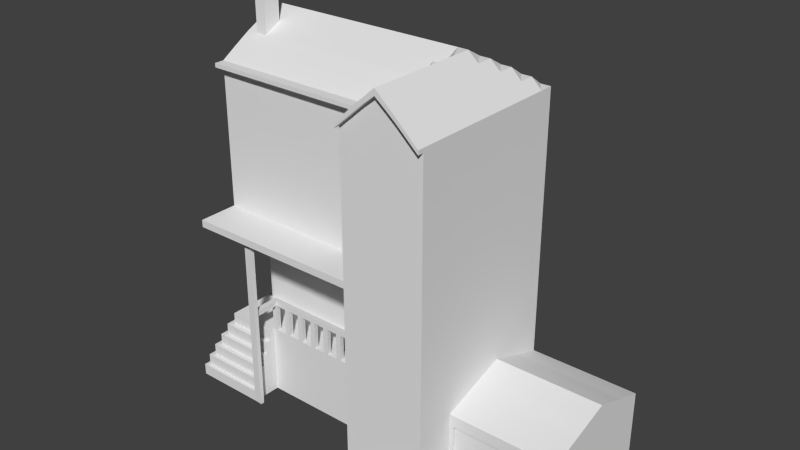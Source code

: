 # Source: HermitageBackup.blend  (saved by Blender 2.69.0; exported with 4.5.12 LTS)
import bpy
from mathutils import Matrix  # noqa: F401  (used for matrix-valued properties, if any)

bpy.ops.wm.read_factory_settings(use_empty=True)
scene = bpy.context.scene
scene.name = 'Scene'

# ---- collections
col_collection_1 = bpy.data.collections.new('Collection 1'); scene.collection.children.link(col_collection_1)

# ---- world
world_world = bpy.data.worlds.new('World'); scene.world = world_world
world_world.color = (0.05088, 0.05088, 0.05088)
world_world.use_sun_shadow = False
world_world.sun_shadow_jitter_overblur = 0.0
world_world.cycles.sampling_method = 'MANUAL'
world_world.cycles.sample_map_resolution = 256

# ---- meshes
me_cube_003 = bpy.data.meshes.new('Cube.003')
me_cube_003.from_pydata([(-8.016, -7.933, -1.0), (-8.016, 16.43, -1.0), (25.1, 16.43, -1.0), (25.1, -7.933, -1.0), (-8.016, 16.43, 3.321), (25.1, 16.43, 3.321), (25.1, -7.933, 3.321), (-8.016, -7.933, 12.15), (-8.016, 16.43, 12.15), (25.1, 16.43, 12.15), (25.1, -7.933, 12.15), (-8.016, -7.933, 33.16), (-8.016, 16.43, 33.16), (25.1, 16.43, 33.16), (25.1, -7.933, 33.16), (-8.016, -7.933, 57.14), (-8.016, 16.43, 57.14), (25.1, 16.43, 57.14), (25.1, -7.933, 57.14), (40.8, 16.43, -1.0), (40.8, -7.933, -1.0), (40.8, 16.43, 3.321), (40.8, -7.933, 3.321), (40.8, 16.43, 12.15), (40.8, -7.933, 12.15), (40.8, 16.43, 33.16), (40.8, -7.933, 33.16), (40.8, 16.43, 57.14), (40.8, -7.933, 57.14), (61.09, 16.43, -1.0), (61.09, -7.933, -1.0), (61.09, 16.43, 3.321), (61.09, -7.933, 3.321), (61.09, 16.43, 12.15), (61.09, -7.933, 12.15), (25.1, -7.933, 7.735), (25.1, 16.43, 7.735), (-8.016, 16.43, 7.735), (40.8, -7.933, 7.735), (40.8, 16.43, 7.735), (61.09, -7.933, 7.735), (61.09, 16.43, 7.735), (25.1, -7.933, 9.942), (25.1, 16.43, 9.942), (-8.016, 16.43, 9.942), (40.8, -7.933, 9.942), (40.8, 16.43, 9.942), (61.09, -7.933, 9.942), (61.09, 16.43, 9.942), (25.1, -7.933, 5.528), (25.1, 16.43, 5.528), (-8.016, 16.43, 5.528), (40.8, -7.933, 5.528), (40.8, 16.43, 5.528), (61.09, -7.933, 5.528), (61.09, 16.43, 5.528), (-8.016, 16.43, 1.161), (25.1, 16.43, 1.161), (25.1, -7.933, 1.161), (40.8, 16.43, 1.161), (40.8, -7.933, 1.161), (61.09, 16.43, 1.161), (61.09, -7.933, 1.161), (-8.016, 6.834, 3.321), (-8.016, 3.317, -1.0), (25.1, 4.978, -1.0), (-8.016, 6.789, 12.15), (-8.016, 4.978, 33.16), (-8.016, 4.978, 57.14), (40.8, 4.978, -1.0), (40.8, 4.978, 16.22), (40.8, 4.978, 33.16), (40.8, 4.978, 57.14), (61.09, 4.978, 3.321), (61.09, 4.978, -1.0), (61.09, 4.978, 16.22), (-8.016, 6.834, 7.735), (61.09, 4.978, 7.735), (-8.016, 6.834, 9.942), (61.09, 4.978, 9.942), (-8.016, 6.834, 5.528), (61.09, 4.978, 5.528), (-8.016, 6.834, 1.161), (61.09, 4.978, 1.161), (-8.016, -1.923, -1.0), (40.8, -1.923, 14.04), (40.8, -1.923, 33.16), (40.8, -1.923, 57.14), (61.09, -1.923, 3.321), (61.09, -1.923, 14.04), (61.09, -1.923, 7.735), (61.09, -1.923, 9.942), (61.09, -1.923, 5.528), (25.1, -1.923, -1.0), (-8.016, -1.923, 12.15), (-8.016, -1.923, 33.16), (-8.016, -1.923, 57.14), (40.8, -1.923, -1.0), (61.09, -1.923, -1.0), (61.09, -1.923, 1.161), (-8.016, 11.01, 3.321), (25.1, 11.01, -1.0), (-8.016, 11.01, 12.15), (-8.016, 11.01, 33.16), (-8.016, 11.01, 57.14), (40.8, 11.01, -1.0), (61.09, 11.01, -1.0), (-8.016, 11.01, 7.735), (-8.016, 11.01, 9.942), (-8.016, 11.01, 5.528), (61.09, 11.01, 1.161), (-8.016, 11.01, -1.0), (40.8, 11.01, 14.04), (40.8, 11.01, 33.16), (40.8, 11.01, 57.14), (61.09, 11.01, 3.321), (61.09, 11.01, 14.04), (61.09, 11.01, 7.735), (61.09, 11.01, 9.942), (61.09, 11.01, 5.528), (-8.016, 11.01, 1.161), (-8.016, -5.025, -1.0), (40.8, -5.025, 13.08), (40.8, -5.025, 33.16), (40.8, -5.025, 57.14), (61.09, -5.025, 3.321), (61.09, -5.025, 13.08), (61.09, -5.025, 7.735), (61.09, -5.025, 9.942), (61.09, -5.025, 5.528), (25.1, -5.025, -1.0), (-8.016, -5.025, 12.15), (-8.016, -5.025, 33.16), (-8.016, -5.025, 57.14), (40.8, -5.025, -1.0), (61.09, -5.025, -1.0), (61.09, -5.025, 1.161), (-8.016, 1.388, -1.0), (40.8, 1.388, 15.13), (40.8, 1.388, 33.16), (40.8, 1.388, 57.14), (61.09, 1.388, 3.321), (61.09, 1.388, 15.13), (61.09, 1.388, 7.735), (61.09, 1.388, 9.942), (61.09, 1.388, 5.528), (25.1, 1.388, -1.0), (-8.016, 1.388, 12.15), (-8.016, 1.388, 33.16), (-8.016, 1.388, 57.14), (40.8, 1.388, -1.0), (61.09, 1.388, -1.0), (61.09, 1.388, 1.161), (-8.016, 8.078, 3.321), (25.1, 8.078, -1.0), (-8.016, 8.078, 12.15), (-8.016, 8.078, 33.16), (-8.016, 8.078, 57.14), (40.8, 8.078, -1.0), (61.09, 8.078, -1.0), (-8.016, 8.078, 7.735), (-8.016, 8.078, 9.942), (-8.016, 8.078, 5.528), (61.09, 8.078, 1.161), (-8.016, 8.078, -1.0), (40.8, 8.078, 15.13), (40.8, 8.078, 33.16), (40.8, 8.078, 57.14), (61.09, 8.078, 3.321), (61.09, 8.078, 15.13), (61.09, 8.078, 7.735), (61.09, 8.078, 9.942), (61.09, 8.078, 5.528), (-8.016, 8.078, 1.161), (-8.016, 13.83, 3.321), (25.1, 13.83, -1.0), (-8.016, 13.83, 12.15), (-8.016, 13.83, 33.16), (-8.016, 13.83, 57.14), (40.8, 13.83, -1.0), (61.09, 13.83, -1.0), (-8.016, 13.83, 7.735), (-8.016, 13.83, 9.942), (-8.016, 13.83, 5.528), (61.09, 13.83, 1.161), (-8.016, 13.83, -1.0), (40.8, 13.83, 13.08), (40.8, 13.83, 33.16), (40.8, 13.83, 57.14), (61.09, 13.83, 3.321), (61.09, 13.83, 13.08), (61.09, 13.83, 7.735), (61.09, 13.83, 9.942), (61.09, 13.83, 5.528), (-8.016, 13.83, 1.161), (8.774, 16.43, 3.321), (8.774, 16.43, -1.0), (8.774, -7.933, 3.321), (8.774, -7.933, -1.0), (8.774, 16.43, 12.15), (8.774, -7.933, 12.15), (8.774, 16.43, 33.16), (8.774, -7.933, 33.16), (8.774, 16.43, 57.14), (8.774, -7.933, 57.14), (8.774, -7.933, 7.735), (8.774, 16.43, 7.735), (8.774, -7.933, 9.942), (8.774, 16.43, 9.942), (8.774, -7.933, 5.528), (8.774, 16.43, 5.528), (8.774, 16.43, 1.161), (8.774, -7.933, 1.161), (8.774, 4.978, -1.0), (8.774, -1.923, -1.0), (8.774, 11.01, -1.0), (8.774, -5.025, -1.0), (8.774, 1.388, -1.0), (8.774, 8.078, -1.0), (8.774, 13.83, -1.0), (0.3789, 16.43, -1.0), (0.3789, -7.933, 3.321), (0.3789, -7.933, 12.15), (0.3789, -7.933, 33.16), (0.3789, -7.933, 57.14), (0.3789, -7.933, 7.735), (0.3789, -7.933, 9.942), (0.3789, -7.933, 5.528), (0.3789, 16.43, 1.161), (0.3789, 16.43, 3.321), (0.3789, -7.933, -1.0), (0.3789, 16.43, 12.15), (0.3789, 16.43, 33.16), (0.3789, 16.43, 57.14), (0.3789, 16.43, 7.735), (0.3789, 16.43, 9.942), (0.3789, 16.43, 5.528), (0.3789, -7.933, 1.161), (0.3789, 4.978, -1.0), (0.3789, -1.923, -1.0), (0.3789, 11.01, -1.0), (0.3789, -5.025, -1.0), (0.3789, 1.388, -1.0), (0.3789, 8.078, -1.0), (0.3789, 13.83, -1.0), (-3.818, 16.43, -1.0), (-3.818, -7.933, 12.15), (-3.818, -7.933, 33.16), (-3.818, -7.933, 57.14), (-3.818, 16.43, 1.161), (-3.818, 16.43, 3.321), (-3.818, -7.933, -1.0), (-3.818, 16.43, 12.15), (-3.818, 16.43, 33.16), (-3.818, 16.43, 57.14), (-3.818, 16.43, 7.735), (-3.818, 16.43, 9.942), (-3.818, 16.43, 5.528), (-3.818, 4.978, -1.0), (-3.818, -1.923, -1.0), (-3.818, 11.01, -1.0), (-3.818, -5.025, -1.0), (-3.818, 1.388, -1.0), (-3.818, 8.078, -1.0), (-3.818, 13.83, -1.0), (-5.917, 16.43, -1.0), (-5.917, -7.933, 12.15), (-5.917, -7.933, 33.16), (-5.917, -7.933, 57.14), (-5.917, 16.43, 1.161), (-5.917, 16.43, 3.321), (-5.917, -7.933, -1.0), (-5.917, 16.43, 12.15), (-5.917, 16.43, 33.16), (-5.917, 16.43, 57.14), (-5.917, 16.43, 7.735), (-5.917, 16.43, 9.942), (-5.917, 16.43, 5.528), (-5.917, 4.978, -1.0), (-5.917, -1.923, -1.0), (-5.917, 11.01, -1.0), (-5.917, -5.025, -1.0), (-5.917, 1.388, -1.0), (-5.917, 8.078, -1.0), (-5.917, 13.83, -1.0), (-1.72, 16.43, -1.0), (-1.72, -7.933, 12.15), (-1.72, -7.933, 33.16), (-1.72, -7.933, 57.14), (-1.72, 16.43, 1.161), (-1.72, 16.43, 3.321), (-1.72, -7.933, -1.0), (-1.72, 16.43, 12.15), (-1.72, 16.43, 33.16), (-1.72, 16.43, 57.14), (-1.72, 16.43, 7.735), (-1.72, 16.43, 9.942), (-1.72, 16.43, 5.528), (-1.72, 4.978, -1.0), (-1.72, -1.923, -1.0), (-1.72, 11.01, -1.0), (-1.72, -5.025, -1.0), (-1.72, 1.388, -1.0), (-1.72, 8.078, -1.0), (-1.72, 13.83, -1.0), (-9.094, -9.011, -1.0), (0.297, -10.92, 5.528), (-9.094, -9.011, 12.15), (0.2662, -10.92, 7.735), (-9.094, -9.011, 9.942), (0.297, -10.92, 3.321), (-11.0, -1.597, 5.528), (-8.097, 0.0311, 3.321), (-8.097, 0.0311, -1.0), (-8.107, -0.0299, 12.15), (-8.097, 0.0311, 7.735), (-8.097, 0.0311, 9.942), (-8.097, 0.0311, 5.528), (-8.097, 0.0311, 1.161), (-9.094, -3.002, -1.0), (-11.0, -1.597, 7.735), (-12.79, -3.382, 3.321), (-9.094, -3.002, 12.15), (-12.79, -3.382, 1.161), (-9.094, -3.002, 9.942), (-11.0, -1.597, -1.0), (-9.094, -6.103, -1.0), (-11.0, -8.01, 5.528), (-11.0, -8.01, 7.735), (-9.094, -6.103, 12.15), (-12.79, -3.382, -1.0), (-9.094, -6.103, 9.942), (-12.79, -9.795, 3.321), (-9.094, 0.3099, -1.0), (-11.0, -8.01, -1.0), (-11.0, -4.909, 5.528), (-9.094, 0.3099, 12.15), (-11.0, -4.909, 7.735), (-9.094, 0.3099, 9.942), (-12.79, -9.795, 1.161), (0.3494, -9.011, 3.321), (0.3494, -9.011, 12.15), (0.3494, -9.011, 7.735), (0.3494, -9.011, 9.942), (0.3494, -9.011, 5.528), (0.3494, -9.011, -1.0), (0.3494, -9.011, 1.161), (-12.79, -9.795, -1.0), (-4.897, -9.011, 12.15), (-11.0, -4.909, -1.0), (-4.897, -9.011, 9.942), (-11.0, 0.03579, 1.161), (-4.897, -9.011, -1.0), (-11.0, 0.03579, 5.528), (-11.0, 0.03579, 7.735), (-6.996, -9.011, 12.15), (-11.0, 0.03579, -1.0), (-6.996, -9.011, 9.942), (-11.0, 0.03579, 3.321), (-6.996, -9.011, -1.0), (-12.79, -6.694, 3.321), (-11.0, -10.92, 5.528), (-2.798, -9.011, 12.15), (-11.0, -10.92, 7.735), (-2.798, -9.011, 9.942), (-12.79, -6.694, 1.161), (-2.798, -9.011, -1.0), (-11.0, -10.92, -1.0), (-10.09, -10.01, -1.0), (-11.94, -11.86, 3.321), (-10.09, -10.01, 7.735), (-10.09, -10.01, 9.942), (-11.94, -11.86, 5.528), (-13.5, 0.004699, 1.161), (-10.09, 0.04772, 3.321), (-10.09, 0.04772, -1.0), (-10.09, 0.04772, 7.735), (-10.09, 0.04772, 9.942), (-10.09, 0.04772, 5.528), (-10.09, 0.04772, 1.161), (-10.09, -3.999, -1.0), (-11.94, 0.02096, 3.321), (-11.94, 0.02096, -1.0), (-10.09, -3.999, 7.735), (-10.09, -3.999, 9.942), (-11.94, 0.02096, 5.528), (-10.09, -7.1, -1.0), (-11.94, 0.02096, 1.161), (-11.94, -5.85, -1.0), (-10.09, -7.1, 7.735), (-10.09, -7.1, 9.942), (-13.5, -7.411, -1.0), (-10.09, -0.6869, -1.0), (-11.94, -5.85, 3.321), (-11.94, -5.85, 5.528), (-10.09, -0.6869, 7.735), (-10.09, -0.6869, 9.942), (-11.94, -8.951, -1.0), (0.3314, -10.01, 3.321), (0.3314, -10.01, 7.735), (0.3314, -10.01, 9.942), (0.3314, -10.01, 5.528), (0.3314, -10.01, -1.0), (0.3314, -10.01, 1.161), (-13.5, -7.411, 1.161), (-5.894, -10.01, 7.735), (-5.894, -10.01, 9.942), (-11.94, -8.951, 3.321), (-5.894, -10.01, -1.0), (-11.94, -8.951, 5.528), (-11.94, -2.538, -1.0), (-7.992, -10.01, 7.735), (-7.992, -10.01, 9.942), (-13.5, -10.51, -1.0), (-7.992, -10.01, -1.0), (-11.94, -2.538, 3.321), (-11.94, -2.538, 5.528), (-3.795, -10.01, 7.735), (-3.795, -10.01, 9.942), (0.2771, -11.86, 3.321), (-3.795, -10.01, -1.0), (0.1885, -11.86, 5.528), (0.297, -10.92, -1.0), (0.297, -10.92, 1.161), (-12.79, -6.694, -1.0), (-6.804, -10.92, 7.735), (-6.804, -10.92, 5.528), (-6.804, -10.92, -1.0), (-12.79, 0.01542, 1.161), (-12.79, 0.01542, -1.0), (-8.903, -10.92, 7.735), (-8.903, -10.92, 5.528), (-8.903, -10.92, -1.0), (-12.79, 0.01542, 3.321), (-12.79, -12.7, 1.161), (-4.705, -10.92, 7.735), (-4.705, -10.92, 5.528), (-4.705, -10.92, -1.0), (-12.79, -12.7, 3.321), (-11.94, -11.86, -1.0), (0.2771, -11.86, -1.0), (0.2771, -11.86, 1.161), (-7.745, -11.86, 3.321), (-7.745, -11.86, 5.528), (-7.745, -11.86, -1.0), (-13.5, -10.51, 1.161), (-9.843, -11.86, 3.321), (-9.843, -11.86, 5.528), (-9.843, -11.86, -1.0), (-13.5, -4.099, -1.0), (-5.646, -11.86, 3.321), (-5.646, -11.86, 5.528), (-5.646, -11.86, -1.0), (-13.5, -4.099, 1.161), (0.2773, -12.7, 3.321), (-12.79, -12.7, -1.0), (0.2373, -12.7, -1.0), (0.2773, -12.7, 1.161), (-8.589, -12.7, 3.321), (-8.589, -12.7, -1.0), (-8.589, -12.7, 1.161), (-10.69, -12.7, 3.321), (-10.69, -12.7, -1.0), (-10.69, -12.7, 1.161), (-6.49, -12.7, 3.321), (-6.49, -12.7, -1.0), (-6.49, -12.7, 1.161), (-13.5, 0.004699, -1.0), (-13.5, -13.42, 1.161), (-13.5, -13.42, -1.0), (0.2326, -13.42, -0.9997), (0.1927, -13.42, 1.161), (-9.306, -13.42, -1.0), (-9.306, -13.42, 1.161), (-11.4, -13.42, -1.0), (-11.4, -13.42, 1.161), (-7.207, -13.42, -1.0), (-7.207, -13.42, 1.161), (0.3789, -4.944, 12.15), (8.774, -4.939, 12.15), (8.774, -2.231, 12.15), (0.3789, -2.033, 12.15), (25.1, -1.736, 33.16), (25.1, -0.0909, 12.15), (25.1, -0.0909, 33.16), (8.774, -0.0909, 12.15), (8.774, -0.0909, 33.16), (0.3789, -0.0909, 12.15), (0.3789, -0.0909, 33.16), (-3.818, -0.0909, 12.15), (-3.818, -0.0909, 33.16), (-8.116, -0.0909, 33.16), (-1.72, -0.0909, 12.15), (-1.72, -0.0909, 33.16), (-8.016, -7.933, 61.44), (-8.016, 16.43, 61.44), (25.1, 16.43, 61.44), (25.1, -7.933, 61.44), (40.8, 16.43, 61.44), (40.8, -7.933, 61.44), (-8.016, 4.978, 68.63), (25.1, 4.978, 68.63), (40.8, 4.978, 61.44), (25.1, -1.923, 65.16), (40.8, -1.923, 61.44), (-8.016, -1.923, 65.16), (-8.016, 11.01, 65.16), (25.1, 11.01, 65.16), (40.8, 11.01, 61.44), (25.1, -5.025, 63.29), (40.8, -5.025, 61.44), (-8.016, -5.025, 63.29), (25.1, 1.388, 66.87), (40.8, 1.388, 61.44), (-8.016, 1.388, 66.87), (-8.016, 8.078, 66.87), (25.1, 8.078, 66.87), (40.8, 8.078, 61.44), (-8.016, 13.83, 63.29), (25.1, 13.83, 63.29), (40.8, 13.83, 61.44), (8.774, 16.43, 61.44), (8.774, -7.933, 61.44), (8.774, 4.978, 68.63), (8.774, -1.923, 65.16), (8.774, 11.01, 65.16), (8.774, -5.025, 63.29), (8.774, 1.388, 66.87), (8.774, 8.078, 66.87), (8.774, 13.83, 63.29), (0.3789, -7.933, 61.44), (0.3789, 4.978, 68.63), (0.3789, -1.923, 65.16), (0.3789, 11.01, 65.16), (0.3789, -5.025, 63.29), (0.3789, 1.388, 66.87), (0.3789, 8.078, 66.87), (0.3789, 13.83, 63.29), (0.3789, 16.43, 61.44), (-3.818, -7.933, 61.44), (-3.818, 4.978, 68.63), (-3.818, -1.923, 65.16), (-3.818, 11.01, 65.16), (-3.818, -5.025, 63.29), (-3.818, 1.388, 66.87), (-3.818, 8.078, 66.87), (-3.818, 13.83, 63.29), (-3.818, 16.43, 61.44), (-5.917, -7.933, 61.44), (-5.917, 4.978, 68.63), (-5.917, -1.923, 65.16), (-5.917, 11.01, 65.16), (-5.917, -5.025, 63.29), (-5.917, 1.388, 66.87), (-5.917, 8.078, 66.87), (-5.917, 13.83, 63.29), (-5.917, 16.43, 61.44), (-1.72, -7.933, 61.44), (-1.72, 4.978, 68.63), (-1.72, -1.923, 65.16), (-1.72, 11.01, 65.16), (-1.72, -5.025, 63.29), (-1.72, 1.388, 66.87), (-1.72, 8.078, 66.87), (-1.72, 13.83, 63.29), (-1.72, 16.43, 61.44), (25.1, -15.48, -1.0), (25.1, -15.48, 3.321), (25.1, -15.48, 12.15), (25.1, -15.48, 33.16), (25.1, -15.48, 57.14), (40.8, -15.48, -1.0), (40.8, -15.48, 3.321), (40.8, -15.48, 12.15), (40.8, -15.48, 33.16), (40.8, -15.48, 57.14), (25.1, -15.48, 7.735), (40.8, -15.48, 7.735), (25.1, -15.48, 9.942), (40.8, -15.48, 9.942), (25.1, -15.48, 5.528), (40.8, -15.48, 5.528), (25.1, -15.48, 1.161), (40.8, -15.48, 1.161), (25.1, -15.48, 61.44), (40.8, -15.48, 61.44), (32.95, 16.43, 57.14), (32.95, 16.43, 33.16), (32.95, 16.43, 12.15), (32.95, 16.43, 3.321), (32.95, -7.933, -1.0), (32.95, 16.43, -1.0), (32.95, 16.43, 7.735), (32.95, 16.43, 9.942), (32.95, 16.43, 5.528), (32.95, 16.43, 1.161), (32.95, 4.978, -1.0), (32.95, -1.923, -1.0), (32.95, 11.01, -1.0), (32.95, -5.025, -1.0), (32.95, 1.388, -1.0), (32.95, 8.078, -1.0), (32.95, 13.83, -1.0), (32.95, -7.933, 68.63), (32.95, 16.43, 61.44), (32.95, 4.978, 68.63), (32.95, -1.923, 68.63), (32.95, 11.01, 65.16), (32.95, -5.025, 68.63), (32.95, 1.388, 68.63), (32.95, 8.078, 66.87), (32.95, 13.83, 63.29), (32.95, -15.48, 57.14), (32.95, -15.48, 33.16), (32.95, -15.48, 12.15), (32.95, -15.48, 3.321), (32.95, -15.48, -1.0), (32.95, -15.48, 7.735), (32.95, -15.48, 9.942), (32.95, -15.48, 5.528), (32.95, -15.48, 1.161), (32.95, -15.48, 68.63), (29.02, 16.43, 33.16), (29.02, 16.43, 12.15), (29.02, 16.43, 3.321), (29.02, -7.933, -1.0), (29.02, -7.933, 65.16), (29.02, -15.48, 57.14), (29.02, -15.48, -1.0), (29.02, -15.48, 65.16), (29.02, 16.43, 57.14), (29.02, 16.43, -1.0), (29.02, 16.43, 7.735), (29.02, 16.43, 9.942), (29.02, 16.43, 5.528), (29.02, 16.43, 1.161), (29.02, 4.978, -1.0), (29.02, -1.923, -1.0), (29.02, 11.01, -1.0), (29.02, -5.025, -1.0), (29.02, 1.388, -1.0), (29.02, 8.078, -1.0), (29.02, 13.83, -1.0), (29.02, 16.43, 61.44), (29.02, 4.978, 68.63), (29.02, -1.923, 65.16), (29.02, 11.01, 65.16), (29.02, -5.025, 65.16), (29.02, 1.388, 66.87), (29.02, 8.078, 66.87), (29.02, 13.83, 63.29), (29.02, -15.48, 33.16), (29.02, -15.48, 12.15), (29.02, -15.48, 3.321), (29.02, -15.48, 7.735), (29.02, -15.48, 9.942), (29.02, -15.48, 5.528), (29.02, -15.48, 1.161), (36.87, 16.43, 57.14), (36.87, 16.43, -1.0), (36.87, 16.43, 7.735), (36.87, 16.43, 9.942), (36.87, 16.43, 5.528), (36.87, 16.43, 1.161), (36.87, 4.978, -1.0), (36.87, -1.923, -1.0), (36.87, 11.01, -1.0), (36.87, -5.025, -1.0), (36.87, 1.388, -1.0), (36.87, 8.078, -1.0), (36.87, 13.83, -1.0), (36.87, 16.43, 61.44), (36.87, 4.978, 65.16), (36.87, -1.923, 65.16), (36.87, 11.01, 65.16), (36.87, -5.025, 65.16), (36.87, 1.388, 65.16), (36.87, 8.078, 65.16), (36.87, 13.83, 63.29), (36.87, -15.48, 33.16), (36.87, -15.48, 12.15), (36.87, -15.48, 3.321), (36.87, -15.48, 7.735), (36.87, -15.48, 9.942), (36.87, -15.48, 5.528), (36.87, -15.48, 1.161), (36.87, 16.43, 33.16), (36.87, 16.43, 12.15), (36.87, 16.43, 3.321), (36.87, -7.933, -1.0), (36.87, -7.933, 65.16), (36.87, -15.48, 57.14), (36.87, -15.48, -1.0), (36.87, -15.48, 65.16), (27.06, 16.43, 33.16), (27.06, 16.43, 12.15), (27.06, 16.43, 3.321), (27.06, -7.933, -1.0), (27.06, -7.933, 63.29), (27.06, -15.48, 57.14), (27.06, -15.48, -1.0), (27.06, -15.48, 63.29), (27.06, 16.43, 57.14), (27.06, 16.43, -1.0), (27.06, 16.43, 7.735), (27.06, 16.43, 9.942), (27.06, 16.43, 5.528), (27.06, 16.43, 1.161), (27.06, 4.978, -1.0), (27.06, -1.923, -1.0), (27.06, 11.01, -1.0), (27.06, -5.025, -1.0), (27.06, 1.388, -1.0), (27.06, 8.078, -1.0), (27.06, 13.83, -1.0), (27.06, 16.43, 61.44), (27.06, 4.978, 68.63), (27.06, -1.923, 65.16), (27.06, 11.01, 65.16), (27.06, -5.025, 63.29), (27.06, 1.388, 66.87), (27.06, 8.078, 66.87), (27.06, 13.83, 63.29), (27.06, -15.48, 33.16), (27.06, -15.48, 12.15), (27.06, -15.48, 3.321), (27.06, -15.48, 7.735), (27.06, -15.48, 9.942), (27.06, -15.48, 5.528), (27.06, -15.48, 1.161), (30.98, 16.43, 33.16), (30.98, 16.43, 12.15), (30.98, 16.43, 3.321), (30.98, -7.933, -1.0), (30.98, -7.933, 66.87), (30.98, -15.48, 57.14), (30.98, -15.48, -1.0), (30.98, -15.48, 66.87), (30.98, 16.43, 57.14), (30.98, 16.43, -1.0), (30.98, 16.43, 7.735), (30.98, 16.43, 9.942), (30.98, 16.43, 5.528), (30.98, 16.43, 1.161), (30.98, 4.978, -1.0), (30.98, -1.923, -1.0), (30.98, 11.01, -1.0), (30.98, -5.025, -1.0), (30.98, 1.388, -1.0), (30.98, 8.078, -1.0), (30.98, 13.83, -1.0), (30.98, 16.43, 61.44), (30.98, 4.978, 68.63), (30.98, -1.923, 66.87), (30.98, 11.01, 65.16), (30.98, -5.025, 66.87), (30.98, 1.388, 66.87), (30.98, 8.078, 66.87), (30.98, 13.83, 63.29), (30.98, -15.48, 33.16), (30.98, -15.48, 12.15), (30.98, -15.48, 3.321), (30.98, -15.48, 7.735), (30.98, -15.48, 9.942), (30.98, -15.48, 5.528), (30.98, -15.48, 1.161), (34.91, 16.43, 57.14), (34.91, 16.43, -1.0), (34.91, 16.43, 7.735), (34.91, 16.43, 9.942), (34.91, 16.43, 5.528), (34.91, 16.43, 1.161), (34.91, 4.978, -1.0), (34.91, -1.923, -1.0), (34.91, 11.01, -1.0), (34.91, -5.025, -1.0), (34.91, 1.388, -1.0), (34.91, 8.078, -1.0), (34.91, 13.83, -1.0), (34.91, 16.43, 61.44), (34.91, 4.978, 66.87), (34.91, -1.923, 66.87), (34.91, 11.01, 65.16), (34.91, -5.025, 66.87), (34.91, 1.388, 66.87), (34.91, 8.078, 66.87), (34.91, 13.83, 63.29), (34.91, -15.48, 33.16), (34.91, -15.48, 12.15), (34.91, -15.48, 3.321), (34.91, -15.48, 7.735), (34.91, -15.48, 9.942), (34.91, -15.48, 5.528), (34.91, -15.48, 1.161), (34.91, 16.43, 33.16), (34.91, 16.43, 12.15), (34.91, 16.43, 3.321), (34.91, -7.933, -1.0), (34.91, -7.933, 66.87), (34.91, -15.48, 57.14), (34.91, -15.48, -1.0), (34.91, -15.48, 66.87), (38.83, 16.43, 57.14), (38.83, 16.43, -1.0), (38.83, 16.43, 7.735), (38.83, 16.43, 9.942), (38.83, 16.43, 5.528), (38.83, 16.43, 1.161), (38.83, 4.978, -1.0), (38.83, -1.923, -1.0), (38.83, 11.01, -1.0), (38.83, -5.025, -1.0), (38.83, 1.388, -1.0), (38.83, 8.078, -1.0), (38.83, 13.83, -1.0), (38.83, 16.43, 61.44), (38.83, 4.978, 63.29), (38.83, -1.923, 63.29), (38.83, 11.01, 63.29), (38.83, -5.025, 63.29), (38.83, 1.388, 63.29), (38.83, 8.078, 63.29), (38.83, 13.83, 63.29), (38.83, -15.48, 33.16), (38.83, -15.48, 12.15), (38.83, -15.48, 3.321), (38.83, -15.48, 7.735), (38.83, -15.48, 9.942), (38.83, -15.48, 5.528), (38.83, -15.48, 1.161), (38.83, 16.43, 33.16), (38.83, 16.43, 12.15), (38.83, 16.43, 3.321), (38.83, -7.933, -1.0), (38.83, -7.933, 63.29), (38.83, -15.48, 57.14), (38.83, -15.48, -1.0), (38.83, -15.48, 63.29), (-8.016, -7.933, 34.52), (25.1, -7.933, 34.52), (25.1, 16.43, 34.52), (-8.016, 16.43, 34.52), (40.8, -7.933, 34.52), (40.8, 16.43, 34.52), (-8.016, 4.978, 34.52), (40.8, 4.978, 34.52), (-8.016, -1.923, 34.52), (40.8, -1.923, 34.52), (40.8, 11.01, 34.52), (-8.016, 11.01, 34.52), (-8.016, -5.025, 34.52), (40.8, -5.025, 34.52), (40.8, 1.388, 34.52), (-8.016, 1.388, 34.52), (-8.016, 8.078, 34.52), (40.8, 8.078, 34.52), (40.8, 13.83, 34.52), (-8.016, 13.83, 34.52), (8.774, -7.933, 34.52), (8.774, 16.43, 34.52), (0.3789, 16.43, 34.52), (0.3789, -7.933, 34.52), (-3.818, 16.43, 34.52), (-3.818, -7.933, 34.52), (-5.917, 16.43, 34.52), (-5.917, -7.933, 34.52), (-1.72, -7.933, 34.52), (-1.72, 16.43, 34.52), (25.1, -15.48, 34.52), (40.8, -15.48, 34.52), (32.95, 16.43, 34.52), (32.95, -15.48, 34.52), (29.02, 16.43, 34.52), (29.02, -15.48, 34.52), (36.87, 16.43, 34.52), (36.87, -15.48, 34.52), (27.06, 16.43, 34.52), (27.06, -15.48, 34.52), (30.98, 16.43, 34.52), (30.98, -15.48, 34.52), (34.91, 16.43, 34.52), (34.91, -15.48, 34.52), (38.83, 16.43, 34.52), (38.83, -15.48, 34.52), (-8.016, -15.44, 33.16), (25.1, -15.44, 33.16), (8.774, -15.44, 33.16), (0.3789, -15.44, 33.16), (-3.818, -15.44, 33.16), (-5.917, -15.44, 33.16), (-1.72, -15.44, 33.16), (-8.016, -15.44, 34.52), (25.1, -15.44, 34.52), (8.774, -15.44, 34.52), (0.3789, -15.44, 34.52), (-3.818, -15.44, 34.52), (-5.917, -15.44, 34.52), (-1.72, -15.44, 34.52), (1.777, -12.8, -1.0), (1.817, -12.8, 1.161), (1.772, -13.52, -0.9997), (1.733, -13.52, 1.161), (0.2773, -12.7, 33.66), (0.1927, -13.42, 33.66), (1.817, -12.8, 33.66), (1.733, -13.52, 33.66), (34.91, -15.48, 65.88), (34.91, -15.48, 65.88), (29.02, -15.48, 64.1), (29.02, -15.48, 64.1), (38.83, -15.48, 62.46), (32.95, -15.48, 67.43), (32.95, -15.48, 67.43), (27.06, -15.48, 62.35), (27.06, -15.48, 62.35), (36.87, -15.48, 64.25), (36.87, -15.48, 64.25), (40.8, -15.48, 60.66), (25.1, -15.48, 60.61), (30.98, -15.48, 65.84), (30.98, -15.48, 65.84), (25.1, -16.64, 61.44), (40.8, -16.64, 61.44), (32.95, -16.64, 68.63), (29.02, -16.64, 65.16), (36.87, -16.64, 65.16), (27.06, -16.64, 63.29), (30.98, -16.64, 66.87), (34.91, -16.64, 66.87), (38.83, -16.64, 63.29), (34.91, -16.64, 65.88), (34.91, -16.64, 65.88), (29.02, -16.64, 64.1), (29.02, -16.64, 64.1), (38.83, -16.64, 62.46), (32.95, -16.64, 67.43), (32.95, -16.64, 67.43), (27.06, -16.64, 62.35), (27.06, -16.64, 62.35), (36.87, -16.64, 64.25), (36.87, -16.64, 64.25), (40.8, -16.64, 60.66), (25.1, -16.64, 60.61), (30.98, -16.64, 65.84), (30.98, -16.64, 65.84), (-3.818, -7.933, 60.69), (-8.016, -7.933, 60.69), (-5.917, -7.933, 60.69), (0.3789, -7.933, 60.69), (-1.72, -7.933, 60.69), (25.1, -7.933, 60.68), (8.774, -7.933, 60.69), (-8.016, -9.764, 61.44), (25.1, -9.764, 61.44), (8.774, -9.764, 61.44), (0.3789, -9.764, 61.44), (-3.818, -9.764, 61.44), (-5.917, -9.764, 61.44), (-1.72, -9.764, 61.44), (-3.818, -9.764, 60.69), (-8.016, -9.764, 60.69), (-5.917, -9.764, 60.69), (0.3789, -9.764, 60.69), (-1.72, -9.764, 60.69), (25.1, -9.764, 60.68), (8.774, -9.764, 60.69), (-3.818, -1.883, 66.86), (-5.917, -1.883, 66.86), (-3.818, 1.34, 76.88), (-5.917, 1.34, 76.88), (-3.818, -1.932, 76.86), (-5.917, -1.932, 76.86), (0.3789, -7.114, 12.15), (8.774, -7.131, 12.15), (25.1, -7.163, 12.15), (4.576, 16.43, -1.0), (4.576, -7.933, 3.321), (4.576, -7.933, 12.15), (4.576, -7.933, 7.735), (4.576, -7.933, 9.942), (4.576, -7.933, 5.528), (4.576, 16.43, 1.161), (4.576, 16.43, 3.321), (4.576, -7.933, -1.0), (4.576, 16.43, 7.735), (4.576, 16.43, 9.942), (4.576, 16.43, 5.528), (4.576, -7.933, 1.161), (4.576, 4.978, -1.0), (4.576, -1.923, -1.0), (4.576, 11.01, -1.0), (4.576, -5.025, -1.0), (4.576, 1.388, -1.0), (4.576, 8.078, -1.0), (4.576, 13.83, -1.0), (4.576, -4.941, 12.15), (4.576, -2.132, 12.15), (4.576, -7.122, 12.15), (16.93, 16.43, 3.321), (16.93, -7.933, -1.0), (16.93, 16.43, 7.735), (16.93, 16.43, 9.942), (16.93, 16.43, 5.528), (16.93, -7.933, 1.161), (16.93, 4.978, -1.0), (16.93, -1.923, -1.0), (16.93, 11.01, -1.0), (16.93, -5.025, -1.0), (16.93, 1.388, -1.0), (16.93, 8.078, -1.0), (16.93, 13.83, -1.0), (16.93, 16.43, -1.0), (16.93, -7.933, 3.321), (16.93, -7.933, 12.15), (16.93, -7.933, 7.735), (16.93, -7.933, 9.942), (16.93, -7.933, 5.528), (16.93, 16.43, 1.161), (16.93, -7.147, 12.15), (2.478, 16.43, -1.0), (2.478, -7.933, 3.321), (2.478, -7.933, 12.15), (2.478, -7.933, 7.735), (2.478, -7.933, 9.942), (2.478, -7.933, 5.528), (2.478, 16.43, 1.161), (2.478, 16.43, 3.321), (2.478, -7.933, -1.0), (2.478, 16.43, 7.735), (2.478, 16.43, 9.942), (2.478, 16.43, 5.528), (2.478, -7.933, 1.161), (2.478, 4.978, -1.0), (2.478, -1.923, -1.0), (2.478, 11.01, -1.0), (2.478, -5.025, -1.0), (2.478, 1.388, -1.0), (2.478, 8.078, -1.0), (2.478, 13.83, -1.0), (2.478, -4.943, 12.15), (2.478, -2.083, 12.15), (2.478, -7.118, 12.15), (6.675, 16.43, -1.0), (6.675, -7.933, 3.321), (6.675, -7.933, 12.15), (6.675, -7.933, 7.735), (6.675, -7.933, 9.942), (6.675, -7.933, 5.528), (6.675, 16.43, 1.161), (6.675, 16.43, 3.321), (6.675, -7.933, -1.0), (6.675, 16.43, 7.735), (6.675, 16.43, 9.942), (6.675, 16.43, 5.528), (6.675, -7.933, 1.161), (6.675, 4.978, -1.0), (6.675, -1.923, -1.0), (6.675, 11.01, -1.0), (6.675, -5.025, -1.0), (6.675, 1.388, -1.0), (6.675, 8.078, -1.0), (6.675, 13.83, -1.0), (6.675, -4.94, 12.15), (6.675, -2.181, 12.15), (6.675, -7.126, 12.15), (12.85, 16.43, 3.321), (12.85, -7.933, -1.0), (12.85, 16.43, 7.735), (12.85, 16.43, 9.942), (12.85, 16.43, 5.528), (12.85, -7.933, 1.161), (12.85, 4.978, -1.0), (12.85, -1.923, -1.0), (12.85, 11.01, -1.0), (12.85, -5.025, -1.0), (12.85, 1.388, -1.0), (12.85, 8.078, -1.0), (12.85, 13.83, -1.0), (12.85, 16.43, -1.0), (12.85, -7.933, 3.321), (12.85, -7.933, 12.15), (12.85, -7.933, 7.735), (12.85, -7.933, 9.942), (12.85, -7.933, 5.528), (12.85, 16.43, 1.161), (12.85, -7.139, 12.15), (10.81, 16.43, 3.321), (10.81, -7.933, -1.0), (10.81, 16.43, 7.735), (10.81, 16.43, 9.942), (10.81, 16.43, 5.528), (10.81, -7.933, 1.161), (10.81, 4.978, -1.0), (10.81, -1.923, -1.0), (10.81, 11.01, -1.0), (10.81, -5.025, -1.0), (10.81, 1.388, -1.0), (10.81, 8.078, -1.0), (10.81, 13.83, -1.0), (10.81, 16.43, -1.0), (10.81, -7.933, 3.321), (10.81, -7.933, 12.15), (10.81, -7.933, 7.735), (10.81, -7.933, 9.942), (10.81, -7.933, 5.528), (10.81, 16.43, 1.161), (10.81, -7.135, 12.15), (14.89, 16.43, 3.321), (14.89, -7.933, -1.0), (14.89, 16.43, 7.735), (14.89, 16.43, 9.942), (14.89, 16.43, 5.528), (14.89, -7.933, 1.161), (14.89, 4.978, -1.0), (14.89, -1.923, -1.0), (14.89, 11.01, -1.0), (14.89, -5.025, -1.0), (14.89, 1.388, -1.0), (14.89, 8.078, -1.0), (14.89, 13.83, -1.0), (14.89, 16.43, -1.0), (14.89, -7.933, 3.321), (14.89, -7.933, 12.15), (14.89, -7.933, 7.735), (14.89, -7.933, 9.942), (14.89, -7.933, 5.528), (14.89, 16.43, 1.161), (14.89, -7.143, 12.15), (21.02, 16.43, 3.321), (21.02, -7.933, -1.0), (21.02, 16.43, 7.735), (21.02, 16.43, 9.942), (21.02, 16.43, 5.528), (21.02, -7.933, 1.161), (21.02, 4.978, -1.0), (21.02, -1.923, -1.0), (21.02, 11.01, -1.0), (21.02, -5.025, -1.0), (21.02, 1.388, -1.0), (21.02, 8.078, -1.0), (21.02, 13.83, -1.0), (21.02, 16.43, -1.0), (21.02, -7.933, 3.321), (21.02, -7.933, 12.15), (21.02, -7.933, 7.735), (21.02, -7.933, 9.942), (21.02, -7.933, 5.528), (21.02, 16.43, 1.161), (21.02, -7.155, 12.15), (18.98, 16.43, 3.321), (18.98, -7.933, -1.0), (18.98, 16.43, 7.735), (18.98, 16.43, 9.942), (18.98, 16.43, 5.528), (18.98, -7.933, 1.161), (18.98, 4.978, -1.0), (18.98, -1.923, -1.0), (18.98, 11.01, -1.0), (18.98, -5.025, -1.0), (18.98, 1.388, -1.0), (18.98, 8.078, -1.0), (18.98, 13.83, -1.0), (18.98, 16.43, -1.0), (18.98, -7.933, 3.321), (18.98, -7.933, 12.15), (18.98, -7.933, 7.735), (18.98, -7.933, 9.942), (18.98, -7.933, 5.528), (18.98, 16.43, 1.161), (18.98, -7.151, 12.15), (23.06, 16.43, 3.321), (23.06, -7.933, -1.0), (23.06, 16.43, 7.735), (23.06, 16.43, 9.942), (23.06, 16.43, 5.528), (23.06, -7.933, 1.161), (23.06, 4.978, -1.0), (23.06, -1.923, -1.0), (23.06, 11.01, -1.0), (23.06, -5.025, -1.0), (23.06, 1.388, -1.0), (23.06, 8.078, -1.0), (23.06, 13.83, -1.0), (23.06, 16.43, -1.0), (23.06, -7.933, 3.321), (23.06, -7.933, 12.15), (23.06, -7.933, 7.735), (23.06, -7.933, 9.942), (23.06, -7.933, 5.528), (23.06, 16.43, 1.161), (23.06, -7.159, 12.15), (1.428, 16.43, -1.0), (1.428, -7.933, 3.321), (1.428, -7.933, 12.15), (1.428, -7.933, 7.735), (1.428, -7.933, 9.942), (1.428, -7.933, 5.528), (1.428, 16.43, 1.161), (1.428, 16.43, 3.321), (1.428, -7.933, -1.0), (1.428, 16.43, 7.735), (1.428, 16.43, 9.942), (1.428, 16.43, 5.528), (1.428, -7.933, 1.161), (1.428, 4.978, -1.0), (1.428, -1.923, -1.0), (1.428, 11.01, -1.0), (1.428, -5.025, -1.0), (1.428, 1.388, -1.0), (1.428, 8.078, -1.0), (1.428, 13.83, -1.0), (1.428, -4.943, 12.15), (1.428, -2.058, 12.15), (1.428, -7.116, 12.15), (3.527, 16.43, -1.0), (3.527, -7.933, 3.321), (3.527, -7.933, 12.15), (3.527, -7.933, 7.735), (3.527, -7.933, 9.942), (3.527, -7.933, 5.528), (3.527, 16.43, 1.161), (3.527, 16.43, 3.321), (3.527, -7.933, -1.0), (3.527, 16.43, 7.735), (3.527, 16.43, 9.942), (3.527, 16.43, 5.528), (3.527, -7.933, 1.161), (3.527, 4.978, -1.0), (3.527, -1.923, -1.0), (3.527, 11.01, -1.0), (3.527, -5.025, -1.0), (3.527, 1.388, -1.0), (3.527, 8.078, -1.0), (3.527, 13.83, -1.0), (3.527, -4.942, 12.15), (3.527, -2.107, 12.15), (3.527, -7.12, 12.15), (5.626, 16.43, -1.0), (5.626, -7.933, 3.321), (5.626, -7.933, 12.15), (5.626, -7.933, 7.735), (5.626, -7.933, 9.942), (5.626, -7.933, 5.528), (5.626, 16.43, 1.161), (5.626, 16.43, 3.321), (5.626, -7.933, -1.0), (5.626, 16.43, 7.735), (5.626, 16.43, 9.942), (5.626, 16.43, 5.528), (5.626, -7.933, 1.161), (5.626, 4.978, -1.0), (5.626, -1.923, -1.0), (5.626, 11.01, -1.0), (5.626, -5.025, -1.0), (5.626, 1.388, -1.0), (5.626, 8.078, -1.0), (5.626, 13.83, -1.0), (5.626, -4.941, 12.15), (5.626, -2.157, 12.15), (5.626, -7.124, 12.15), (7.724, 16.43, -1.0), (7.724, -7.933, 3.321), (7.724, -7.933, 12.15), (7.724, -7.933, 7.735), (7.724, -7.933, 9.942), (7.724, -7.933, 5.528), (7.724, 16.43, 1.161), (7.724, 16.43, 3.321), (7.724, -7.933, -1.0), (7.724, 16.43, 7.735), (7.724, 16.43, 9.942), (7.724, 16.43, 5.528), (7.724, -7.933, 1.161), (7.724, 4.978, -1.0), (7.724, -1.923, -1.0), (7.724, 11.01, -1.0), (7.724, -5.025, -1.0), (7.724, 1.388, -1.0), (7.724, 8.078, -1.0), (7.724, 13.83, -1.0), (7.724, -4.939, 12.15), (7.724, -2.206, 12.15), (7.724, -7.129, 12.15), (9.794, 16.43, 3.321), (9.794, -7.933, -1.0), (9.794, 16.43, 7.735), (9.794, 16.43, 9.942), (9.794, 16.43, 5.528), (9.794, -7.933, 1.161), (9.794, 4.978, -1.0), (9.794, -1.923, -1.0), (9.794, 11.01, -1.0), (9.794, -5.025, -1.0), (9.794, 1.388, -1.0), (9.794, 8.078, -1.0), (9.794, 13.83, -1.0), (9.794, 16.43, -1.0), (9.794, -7.933, 3.321), (9.794, -7.933, 12.15), (9.794, -7.933, 7.735), (9.794, -7.933, 9.942), (9.794, -7.933, 5.528), (9.794, 16.43, 1.161), (9.794, -7.133, 12.15), (11.83, 16.43, 3.321), (11.83, -7.933, -1.0), (11.83, 16.43, 7.735), (11.83, 16.43, 9.942), (11.83, 16.43, 5.528), (11.83, -7.933, 1.161), (11.83, 4.978, -1.0), (11.83, -1.923, -1.0), (11.83, 11.01, -1.0), (11.83, -5.025, -1.0), (11.83, 1.388, -1.0), (11.83, 8.078, -1.0), (11.83, 13.83, -1.0), (11.83, 16.43, -1.0), (11.83, -7.933, 3.321), (11.83, -7.933, 12.15), (11.83, -7.933, 7.735), (11.83, -7.933, 9.942), (11.83, -7.933, 5.528), (11.83, 16.43, 1.161), (11.83, -7.137, 12.15), (13.87, 16.43, 3.321), (13.87, -7.933, -1.0), (13.87, 16.43, 7.735), (13.87, 16.43, 9.942), (13.87, 16.43, 5.528), (13.87, -7.933, 1.161), (13.87, 4.978, -1.0), (13.87, -1.923, -1.0), (13.87, 11.01, -1.0), (13.87, -5.025, -1.0), (13.87, 1.388, -1.0), (13.87, 8.078, -1.0), (13.87, 13.83, -1.0), (13.87, 16.43, -1.0), (13.87, -7.933, 3.321), (13.87, -7.933, 12.15), (13.87, -7.933, 7.735), (13.87, -7.933, 9.942), (13.87, -7.933, 5.528), (13.87, 16.43, 1.161), (13.87, -7.141, 12.15), (15.91, 16.43, 3.321), (15.91, -7.933, -1.0), (15.91, 16.43, 7.735), (15.91, 16.43, 9.942), (15.91, 16.43, 5.528), (15.91, -7.933, 1.161), (15.91, 4.978, -1.0), (15.91, -1.923, -1.0), (15.91, 11.01, -1.0), (15.91, -5.025, -1.0), (15.91, 1.388, -1.0), (15.91, 8.078, -1.0), (15.91, 13.83, -1.0), (15.91, 16.43, -1.0), (15.91, -7.933, 3.321), (15.91, -7.933, 12.15), (15.91, -7.933, 7.735), (15.91, -7.933, 9.942), (15.91, -7.933, 5.528), (15.91, 16.43, 1.161), (15.91, -7.145, 12.15), (17.95, 16.43, 3.321), (17.95, -7.933, -1.0), (17.95, 16.43, 7.735), (17.95, 16.43, 9.942), (17.95, 16.43, 5.528), (17.95, -7.933, 1.161), (17.95, 4.978, -1.0), (17.95, -1.923, -1.0), (17.95, 11.01, -1.0), (17.95, -5.025, -1.0), (17.95, 1.388, -1.0), (17.95, 8.078, -1.0), (17.95, 13.83, -1.0), (17.95, 16.43, -1.0), (17.95, -7.933, 3.321), (17.95, -7.933, 12.15), (17.95, -7.933, 7.735), (17.95, -7.933, 9.942), (17.95, -7.933, 5.528), (17.95, 16.43, 1.161), (17.95, -7.149, 12.15), (20.0, 16.43, 3.321), (20.0, -7.933, -1.0), (20.0, 16.43, 7.735), (20.0, 16.43, 9.942), (20.0, 16.43, 5.528), (20.0, -7.933, 1.161), (20.0, 4.978, -1.0), (20.0, -1.923, -1.0), (20.0, 11.01, -1.0), (20.0, -5.025, -1.0), (20.0, 1.388, -1.0), (20.0, 8.078, -1.0), (20.0, 13.83, -1.0), (20.0, 16.43, -1.0), (20.0, -7.933, 3.321), (20.0, -7.933, 12.15), (20.0, -7.933, 7.735), (20.0, -7.933, 9.942), (20.0, -7.933, 5.528), (20.0, 16.43, 1.161), (20.0, -7.153, 12.15), (22.04, 16.43, 3.321), (22.04, -7.933, -1.0), (22.04, 16.43, 7.735), (22.04, 16.43, 9.942), (22.04, 16.43, 5.528), (22.04, -7.933, 1.161), (22.04, 4.978, -1.0), (22.04, -1.923, -1.0), (22.04, 11.01, -1.0), (22.04, -5.025, -1.0), (22.04, 1.388, -1.0), (22.04, 8.078, -1.0), (22.04, 13.83, -1.0), (22.04, 16.43, -1.0), (22.04, -7.933, 3.321), (22.04, -7.933, 12.15), (22.04, -7.933, 7.735), (22.04, -7.933, 9.942), (22.04, -7.933, 5.528), (22.04, 16.43, 1.161), (22.04, -7.157, 12.15), (24.08, 16.43, 3.321), (24.08, -7.933, -1.0), (24.08, 16.43, 7.735), (24.08, 16.43, 9.942), (24.08, 16.43, 5.528), (24.08, -7.933, 1.161), (24.08, 4.978, -1.0), (24.08, -1.923, -1.0), (24.08, 11.01, -1.0), (24.08, -5.025, -1.0), (24.08, 1.388, -1.0), (24.08, 8.078, -1.0), (24.08, 13.83, -1.0), (24.08, 16.43, -1.0), (24.08, -7.933, 3.321), (24.08, -7.933, 12.15), (24.08, -7.933, 7.735), (24.08, -7.933, 9.942), (24.08, -7.933, 5.528), (24.08, 16.43, 1.161), (24.08, -7.161, 12.15), (0.3789, -7.933, 17.33), (0.3789, -7.114, 17.33), (4.576, -7.933, 17.33), (4.576, -7.122, 17.33), (16.93, -7.933, 17.33), (16.93, -7.147, 17.33), (6.675, -7.933, 17.33), (6.675, -7.126, 17.33), (12.85, -7.933, 17.33), (12.85, -7.139, 17.33), (10.81, -7.933, 17.33), (10.81, -7.135, 17.33), (18.98, -7.933, 17.33), (18.98, -7.151, 17.33), (23.06, -7.933, 17.33), (23.06, -7.159, 17.33), (1.428, -7.933, 17.33), (1.428, -7.116, 17.33), (3.527, -7.933, 17.33), (3.527, -7.12, 17.33), (7.724, -7.933, 17.33), (7.724, -7.129, 17.33), (9.794, -7.933, 17.33), (9.794, -7.133, 17.33), (13.87, -7.933, 17.33), (13.87, -7.141, 17.33), (15.91, -7.933, 17.33), (15.91, -7.145, 17.33), (20.0, -7.933, 17.33), (20.0, -7.153, 17.33), (22.04, -7.933, 17.33), (22.04, -7.157, 17.33), (0.3789, -7.933, 18.33), (0.3789, -7.114, 18.33), (4.576, -7.933, 18.33), (4.576, -7.122, 18.33), (16.93, -7.933, 18.33), (16.93, -7.147, 18.33), (6.675, -7.933, 18.33), (6.675, -7.126, 18.33), (12.85, -7.933, 18.33), (12.85, -7.139, 18.33), (10.81, -7.933, 18.33), (10.81, -7.135, 18.33), (18.98, -7.933, 18.33), (18.98, -7.151, 18.33), (23.06, -7.933, 18.33), (23.06, -7.159, 18.33), (1.428, -7.933, 18.33), (1.428, -7.116, 18.33), (3.527, -7.933, 18.33), (3.527, -7.12, 18.33), (7.724, -7.933, 18.33), (7.724, -7.129, 18.33), (9.794, -7.933, 18.33), (9.794, -7.133, 18.33), (13.87, -7.933, 18.33), (13.87, -7.141, 18.33), (15.91, -7.933, 18.33), (15.91, -7.145, 18.33), (20.0, -7.933, 18.33), (20.0, -7.153, 18.33), (22.04, -7.933, 18.33), (22.04, -7.157, 18.33), (25.1, -7.933, 17.33), (25.1, -7.159, 17.33), (25.1, -7.933, 18.33), (25.1, -7.159, 18.33), (0.3789, -12.73, 17.33), (1.428, -12.73, 17.33), (0.3789, -12.73, 18.33), (1.428, -12.73, 18.33), (25.1, -0.0909, 30.0), (8.774, -0.0909, 30.0), (0.3789, -0.0909, 30.0), (-3.818, -0.0909, 30.0), (-1.72, -0.0909, 30.0), (-8.115, -0.08174, 30.0), (21.89, -0.0909, 33.16), (21.89, -0.0909, 12.15), (21.89, -0.0909, 30.0), (12.67, -0.0909, 33.16), (12.67, -0.0909, 12.15), (12.67, -0.0909, 30.0), (21.89, 1.051, 12.15), (21.89, 1.051, 30.0), (12.67, 1.051, 12.15), (12.67, 1.051, 30.0), (58.83, 16.43, 3.321), (58.83, 16.43, 12.15), (58.83, -7.933, 12.15), (58.83, -7.933, 3.321), (58.83, -7.933, -1.0), (58.83, 16.43, -1.0), (58.83, -7.933, 7.735), (58.83, 16.43, 7.735), (58.83, 16.43, 9.942), (58.83, -7.933, 9.942), (58.83, -7.933, 5.528), (58.83, 16.43, 5.528), (58.83, -7.933, 1.161), (58.83, 16.43, 1.161), (58.83, 4.978, 16.22), (58.83, 4.978, -1.0), (58.83, -1.923, 14.04), (58.83, -1.923, -1.0), (58.83, 11.01, -1.0), (58.83, 11.01, 14.04), (58.83, -5.025, 13.08), (58.83, -5.025, -1.0), (58.83, 1.388, -1.0), (58.83, 1.388, 15.13), (58.83, 8.078, 15.13), (58.83, 8.078, -1.0), (58.83, 13.83, -1.0), (58.83, 13.83, 13.08), (51.78, 16.43, 3.321), (51.78, -7.933, 12.15), (51.78, -7.933, -1.0), (51.78, 16.43, 12.15), (51.78, -7.933, 3.321), (51.78, 16.43, -1.0), (51.78, -7.933, 7.735), (51.78, 16.43, 7.735), (51.78, 16.43, 9.942), (51.78, -7.933, 9.942), (51.78, -7.933, 5.528), (51.78, 16.43, 5.528), (51.78, -7.933, 1.161), (51.78, 16.43, 1.161), (51.78, 4.978, 16.22), (51.78, 4.978, -1.0), (51.78, -1.923, 14.04), (51.78, -1.923, -1.0), (51.78, 11.01, -1.0), (51.78, 11.01, 14.04), (51.78, -5.025, 13.08), (51.78, -5.025, -1.0), (51.78, 1.388, -1.0), (51.78, 1.388, 15.13), (51.78, 8.078, 15.13), (51.78, 8.078, -1.0), (51.78, 13.83, -1.0), (51.78, 13.83, 13.08), (55.33, -7.933, 9.942), (55.23, -7.933, -1.0), (41.64, -7.933, 5.528), (41.64, -7.933, 3.321), (41.64, -7.933, -1.0), (41.64, -7.933, 9.942), (41.64, -7.933, 7.735), (41.64, -7.933, 1.161), (53.47, -7.933, 9.942), (53.44, -7.933, -1.0), (56.99, -7.933, 9.942), (57.01, -7.933, -1.0), (51.78, -7.933, 0.03355), (58.83, -7.933, 0.03185), (58.83, -7.933, 2.23), (51.78, -7.933, 2.254), (51.78, -7.933, 4.341), (58.83, -7.933, 4.367), (51.78, -7.933, 6.613), (58.83, -7.933, 6.654), (58.83, -7.933, 8.842), (51.78, -7.933, 8.786), (58.83, -7.245, 3.321), (58.83, -7.245, -1.0), (58.83, -7.245, 7.735), (58.83, -7.245, 9.942), (58.83, -7.245, 5.528), (58.83, -7.245, 1.161), (51.78, -7.245, -1.0), (51.78, -7.245, 3.321), (51.78, -7.245, 7.735), (51.78, -7.245, 9.942), (51.78, -7.245, 5.528), (51.78, -7.245, 1.161), (55.31, -7.476, 7.735), (55.33, -7.245, 9.942), (55.23, -7.245, -1.0), (55.25, -7.476, 1.161), (55.27, -7.476, 3.321), (55.29, -7.476, 5.528), (53.47, -7.245, 9.942), (53.45, -7.245, 3.321), (53.46, -7.245, 7.735), (53.45, -7.245, 1.161), (53.44, -7.245, -1.0), (53.46, -7.245, 5.528), (57.0, -7.245, 7.735), (56.99, -7.245, 9.942), (57.01, -7.245, -1.0), (57.01, -7.245, 1.161), (57.0, -7.245, 3.321), (57.0, -7.245, 5.528), (55.24, -7.245, 0.03272), (51.78, -7.245, 0.03355), (57.01, -7.245, 0.03229), (58.83, -7.245, 0.03185), (53.45, -7.245, 0.03315), (58.83, -7.245, 2.23), (55.25, -7.634, 2.242), (53.45, -7.245, 2.248), (57.01, -7.245, 2.236), (51.78, -7.245, 2.254), (57.0, -7.245, 4.361), (51.78, -7.245, 4.341), (55.28, -7.245, 4.354), (58.83, -7.245, 4.367), (53.46, -7.245, 4.347), (53.46, -7.245, 6.623), (55.28, -7.634, 6.633), (51.78, -7.245, 6.613), (57.0, -7.245, 6.643), (58.83, -7.245, 6.654), (53.46, -7.245, 8.799), (58.83, -7.245, 8.842), (55.32, -7.245, 8.814), (56.99, -7.245, 8.827), (51.78, -7.245, 8.786), (50.58, -7.933, 9.942), (50.58, -7.933, -1.0), (50.58, -7.933, 1.161), (50.58, -7.933, 3.321), (50.58, -7.933, 7.735), (50.58, -7.933, 5.528), (41.64, -7.492, 5.528), (41.64, -7.492, 3.321), (41.64, -7.492, 9.942), (41.64, -7.492, 7.735), (50.58, -7.492, 9.942), (50.58, -7.492, 3.321), (50.58, -7.492, 7.735), (50.58, -7.492, 5.528)], [], [(194, 56, 1, 185), (1449, 57, 2, 1443), (831, 830, 25, 23), (1442, 1443, 2, 175), (1447, 42, 10, 1445), (276, 44, 8, 272), (858, 839, 18, 204), (6, 58, 582, 567), (231, 292, 492, 487), (882, 802, 27, 843), (864, 841, 16, 274), (850, 838, 15, 133), (1549, 1612, 1542, 32, 54), (1547, 1540, 33, 48), (186, 23, 25, 187), (856, 843, 27, 188), (49, 6, 567, 580), (805, 831, 23, 46), (14, 10, 568, 569), (814, 803, 19, 179), (60, 22, 572, 583), (807, 832, 21, 59), (136, 62, 30, 135), (192, 48, 33, 190), (1559, 1541, 34, 126), (1565, 1544, 29, 180), (1551, 1608, 1543, 30, 62), (1552, 1539, 31, 61), (1448, 49, 35, 1446), (277, 51, 37, 275), (1548, 1615, 1545, 40, 47), (1550, 1546, 41, 55), (806, 804, 39, 53), (497, 950, 18, 570, 918, 584), (193, 55, 41, 191), (1446, 35, 42, 1447), (275, 37, 44, 276), (1546, 1547, 48, 41), (804, 805, 46, 39), (191, 41, 48, 192), (1541, 1548, 47, 34), (35, 49, 580, 576), (1545, 1614, 1549, 54, 40), (38, 45, 579, 577), (1444, 6, 49, 1448), (270, 4, 51, 277), (1539, 1550, 55, 31), (832, 806, 53, 21), (189, 31, 55, 193), (174, 4, 56, 194), (1430, 5, 57, 1449), (45, 24, 573, 579), (803, 807, 59, 19), (125, 32, 62, 136), (1542, 1609, 1551, 62, 32), (1544, 1552, 61, 29), (1440, 1436, 65, 146), (161, 78, 66, 155), (155, 66, 67, 156), (854, 844, 68, 157), (138, 70, 71, 139), (852, 845, 72, 140), (812, 808, 69, 150), (163, 83, 74, 159), (144, 79, 75, 142), (1563, 1553, 75, 169), (1561, 1554, 74, 151), (162, 80, 76, 160), (145, 81, 77, 143), (160, 76, 78, 161), (143, 77, 79, 144), (153, 63, 80, 162), (141, 73, 81, 145), (168, 73, 83, 163), (1534, 1524, 486, 1532), (853, 846, 96, 149), (152, 99, 98, 151), (1562, 1555, 89, 142), (141, 88, 99, 152), (1439, 1437, 93, 130), (122, 85, 86, 123), (851, 847, 87, 124), (811, 809, 97, 134), (128, 91, 89, 126), (1560, 1556, 98, 135), (129, 92, 90, 127), (127, 90, 91, 128), (125, 88, 92, 129), (173, 120, 111, 164), (1441, 1438, 101, 154), (165, 112, 113, 166), (855, 848, 114, 167), (813, 810, 105, 158), (171, 118, 116, 169), (1564, 1557, 106, 159), (172, 119, 117, 170), (170, 117, 118, 171), (168, 115, 119, 172), (153, 100, 120, 173), (182, 108, 102, 176), (176, 102, 103, 177), (857, 849, 104, 178), (184, 110, 106, 180), (1566, 1558, 116, 190), (183, 109, 107, 181), (181, 107, 108, 182), (174, 100, 109, 183), (189, 115, 110, 184), (846, 850, 133, 96), (99, 136, 135, 98), (1555, 1559, 126, 89), (88, 125, 136, 99), (1431, 1439, 130, 3), (24, 122, 123, 26), (842, 851, 124, 28), (833, 811, 134, 20), (47, 128, 126, 34), (1543, 1560, 135, 30), (54, 129, 127, 40), (40, 127, 128, 47), (32, 125, 129, 54), (63, 82, 318, 312), (1437, 1440, 146, 93), (85, 138, 139, 86), (847, 852, 140, 87), (809, 812, 150, 97), (91, 144, 142, 89), (1556, 1561, 151, 98), (92, 145, 143, 90), (90, 143, 144, 91), (88, 141, 145, 92), (221, 227, 344, 340), (222, 286, 362, 341), (8, 12, 67, 66), (844, 853, 149, 68), (83, 152, 151, 74), (1553, 1562, 142, 75), (251, 291, 366, 352), (137, 84, 319, 333), (84, 121, 326, 319), (73, 141, 152, 83), (108, 161, 155, 102), (102, 155, 156, 103), (849, 854, 157, 104), (110, 163, 159, 106), (1558, 1563, 169, 116), (109, 162, 160, 107), (107, 160, 161, 108), (100, 153, 162, 109), (115, 168, 163, 110), (82, 173, 164, 64), (1436, 1441, 154, 65), (70, 165, 166, 71), (845, 855, 167, 72), (808, 813, 158, 69), (79, 171, 169, 75), (1554, 1564, 159, 74), (81, 172, 170, 77), (77, 170, 171, 79), (73, 168, 172, 81), (63, 153, 173, 82), (120, 194, 185, 111), (1438, 1442, 175, 101), (112, 186, 187, 113), (848, 856, 188, 114), (810, 814, 179, 105), (118, 192, 190, 116), (1557, 1565, 180, 106), (119, 193, 191, 117), (117, 191, 192, 118), (115, 189, 193, 119), (100, 174, 194, 120), (44, 182, 176, 8), (8, 176, 177, 12), (841, 857, 178, 16), (61, 184, 180, 29), (1540, 1566, 190, 33), (51, 183, 181, 37), (37, 181, 182, 44), (4, 174, 183, 51), (31, 189, 184, 61), (1266, 211, 196, 1260), (1288, 212, 198, 1284), (1279, 1260, 196, 219), (1264, 207, 200, 1262), (43, 1433, 1173, 1412, 1131, 1391, 1152, 1370, 1001, 1349, 1110, 1328, 1068, 1307, 1089, 1286, 208, 199, 9), (861, 858, 204, 224), (293, 232, 488, 493), (840, 859, 203, 17), (1265, 209, 205, 1263), (1287, 210, 206, 1285), (1263, 205, 207, 1264), (1285, 206, 208, 1286), (1261, 197, 209, 1265), (1283, 195, 210, 1287), (1267, 195, 211, 1266), (1297, 197, 212, 1288), (1277, 1273, 213, 217), (1276, 1274, 214, 216), (1278, 1275, 215, 218), (1268, 1276, 216, 198), (1274, 1277, 217, 214), (1273, 1278, 218, 213), (1275, 1279, 219, 215), (1203, 237, 230, 1199), (208, 1270, 1052, 1247, 985, 1224, 1029, 1201, 235, 231, 199), (859, 860, 233, 203), (1202, 236, 234, 1200), (1200, 234, 235, 1201), (1198, 229, 236, 1202), (1192, 221, 237, 1203), (15, 268, 947, 946), (224, 204, 951, 948), (268, 248, 945, 947), (149, 96, 505, 514), (294, 254, 547, 565), (87, 140, 513, 504), (289, 228, 220, 285), (304, 285, 220, 244), (64, 137, 333, 313), (866, 861, 224, 288), (82, 64, 313, 318), (271, 251, 352, 359), (94, 147, 336, 322), (290, 229, 228, 289), (302, 298, 238, 242), (301, 299, 239, 241), (303, 300, 240, 243), (291, 301, 241, 230), (299, 302, 242, 239), (298, 303, 243, 238), (300, 304, 244, 240), (131, 94, 322, 329), (296, 256, 252, 292), (273, 253, 490, 491), (28, 124, 510, 499), (867, 862, 254, 294), (297, 257, 255, 295), (295, 255, 256, 296), (290, 250, 257, 297), (147, 66, 314, 336), (104, 157, 515, 506), (167, 114, 508, 517), (178, 104, 506, 518), (114, 188, 520, 508), (16, 178, 518, 495), (274, 16, 495, 556), (248, 288, 949, 945), (269, 249, 245, 265), (284, 265, 245, 264), (291, 230, 345, 366), (865, 863, 248, 268), (266, 7, 307, 355), (226, 222, 341, 343), (230, 237, 346, 345), (270, 250, 249, 269), (282, 278, 258, 262), (281, 279, 259, 261), (283, 280, 260, 263), (271, 281, 261, 251), (279, 282, 262, 259), (278, 283, 263, 258), (280, 284, 264, 260), (225, 226, 343, 342), (256, 276, 272, 252), (292, 252, 489, 492), (10, 42, 578, 568), (862, 864, 274, 254), (257, 277, 275, 255), (255, 275, 276, 256), (250, 270, 277, 257), (0, 271, 359, 305), (96, 133, 511, 505), (68, 149, 514, 500), (188, 27, 498, 520), (124, 87, 504, 510), (72, 167, 517, 502), (157, 68, 500, 515), (140, 72, 502, 513), (56, 269, 265, 1), (185, 1, 265, 284), (76, 80, 317, 315), (838, 865, 268, 15), (66, 78, 316, 314), (7, 131, 329, 307), (121, 0, 305, 326), (4, 270, 269, 56), (137, 64, 278, 282), (121, 84, 279, 281), (164, 111, 280, 283), (0, 121, 281, 271), (84, 137, 282, 279), (64, 164, 283, 278), (111, 185, 284, 280), (249, 289, 285, 245), (264, 245, 285, 304), (78, 76, 315, 316), (863, 866, 288, 248), (237, 221, 340, 346), (286, 246, 348, 362), (80, 63, 312, 317), (250, 290, 289, 249), (262, 258, 298, 302), (261, 259, 299, 301), (263, 260, 300, 303), (251, 261, 301, 291), (259, 262, 302, 299), (258, 263, 303, 298), (260, 264, 304, 300), (227, 225, 342, 344), (235, 296, 292, 231), (253, 293, 493, 490), (203, 233, 538, 521), (860, 867, 294, 233), (236, 297, 295, 234), (234, 295, 296, 235), (229, 290, 297, 236), (246, 266, 355, 348), (254, 274, 556, 547), (702, 17, 496, 715), (288, 224, 948, 949), (133, 15, 946, 494, 511), (17, 203, 521, 496), (204, 18, 950, 951), (233, 294, 565, 538), (321, 433, 428, 323), (331, 309, 307, 329), (459, 465, 476, 472), (367, 432, 448, 439), (335, 327, 328, 337), (422, 423, 441, 440), (334, 367, 439, 397), (436, 426, 443, 451), (338, 324, 322, 336), (311, 335, 337, 320), (431, 361, 372, 447), (353, 358, 381, 385), (426, 431, 447, 443), (351, 356, 382, 387), (324, 331, 329, 322), (327, 361, 363, 328), (335, 311, 416, 394), (338, 316, 377, 396), (318, 313, 375, 379), (331, 324, 384, 390), (315, 317, 378, 376), (324, 338, 396, 384), (316, 338, 336, 314), (317, 312, 374, 378), (346, 340, 398, 403), (313, 333, 392, 375), (364, 343, 341, 362), (344, 342, 399, 401), (319, 326, 386, 380), (340, 344, 401, 398), (333, 319, 380, 392), (305, 359, 414, 368), (357, 350, 348, 355), (357, 309, 371, 412), (343, 364, 418, 400), (345, 346, 403, 402), (316, 315, 376, 377), (366, 345, 402, 420), (309, 357, 355, 307), (350, 357, 412, 406), (312, 318, 379, 374), (326, 305, 368, 386), (350, 364, 362, 348), (359, 352, 408, 414), (364, 350, 406, 418), (342, 343, 400, 399), (352, 366, 420, 408), (309, 331, 390, 371), (393, 415, 321, 360), (407, 393, 360, 332), (389, 370, 371, 390), (415, 393, 394, 416), (415, 381, 433, 321), (381, 387, 428, 433), (393, 407, 409, 394), (444, 452, 465, 459), (395, 383, 384, 396), (442, 446, 461, 458), (378, 374, 358, 353), (368, 414, 432, 367), (392, 380, 349, 325), (383, 389, 390, 384), (380, 386, 334, 349), (375, 392, 325, 356), (420, 402, 422, 437), (414, 408, 427, 432), (408, 420, 437, 427), (402, 403, 423, 422), (376, 395, 396, 377), (401, 399, 308, 306), (379, 375, 356, 351), (417, 399, 400, 418), (411, 370, 363, 430), (398, 401, 306, 310), (399, 417, 435, 308), (405, 411, 430, 425), (411, 405, 406, 412), (417, 405, 425, 435), (374, 379, 351, 358), (403, 398, 310, 423), (383, 395, 320, 337), (370, 411, 412, 371), (389, 383, 337, 328), (395, 376, 354, 320), (405, 417, 418, 406), (370, 389, 328, 363), (386, 368, 367, 334), (376, 378, 353, 354), (306, 436, 451, 421), (327, 335, 394, 409), (353, 311, 320, 354), (349, 334, 397, 388), (436, 306, 308, 435), (423, 310, 419, 441), (356, 325, 410, 382), (325, 349, 388, 410), (431, 426, 425, 430), (310, 306, 421, 419), (358, 351, 387, 381), (427, 437, 452, 444), (361, 431, 430, 363), (311, 353, 385, 416), (426, 436, 435, 425), (432, 427, 444, 448), (361, 327, 409, 372), (437, 422, 440, 452), (441, 419, 454, 457), (407, 369, 372, 409), (448, 444, 459, 462), (419, 450, 464, 454), (452, 440, 456, 465), (381, 415, 416, 385), (450, 419, 421, 451), (446, 369, 438, 461), (410, 388, 424, 330), (446, 442, 443, 447), (388, 397, 347, 424), (439, 448, 462, 455), (369, 446, 447, 372), (442, 450, 451, 443), (440, 441, 457, 456), (382, 410, 330, 429), (457, 466, 477, 471), (332, 360, 365, 339), (434, 339, 445, 468), (438, 332, 339, 434), (461, 438, 434, 463), (429, 330, 449, 467), (462, 459, 472, 474), (360, 321, 323, 365), (428, 429, 467, 373), (464, 458, 460, 466), (463, 434, 468, 475), (458, 461, 463, 460), (330, 424, 391, 449), (454, 464, 466, 457), (450, 442, 458, 464), (387, 382, 429, 428), (397, 439, 455, 347), (369, 407, 332, 438), (453, 373, 467, 449), (445, 404, 391, 413), (468, 445, 413, 469), (475, 468, 469, 474), (404, 453, 449, 391), (477, 473, 472, 476), (473, 475, 474, 472), (471, 477, 476, 470), (323, 428, 373, 453), (365, 323, 453, 404), (470, 456, 898, 900), (455, 462, 474, 469), (460, 463, 475, 473), (424, 347, 413, 391), (347, 455, 469, 413), (339, 365, 404, 445), (466, 460, 473, 477), (465, 456, 470, 476), (480, 1281, 1063, 1258, 996, 1235, 1040, 1212, 481, 231, 199), (102, 176, 8, 231, 481, 94, 147, 66, 155), (1213, 972, 478, 1211), (131, 478, 972, 222, 7), (1211, 478, 481, 1212), (94, 481, 478, 131), (480, 199, 9, 974, 1450, 1190, 1429, 1148, 1408, 1169, 1387, 1018, 1366, 1127, 1345, 1085, 1324, 1106, 1303, 973, 479), (103, 177, 12, 13, 482, 95, 148, 67, 156), (95, 482, 14, 11, 132), (14, 10, 974, 9, 13), (1524, 1525, 488, 486), (1527, 1526, 490, 493), (1525, 1527, 493, 488), (232, 201, 486, 488), (199, 231, 487, 485), (13, 9, 483, 1523, 484), (201, 13, 484, 1529, 1532, 486), (9, 199, 485, 1533, 1530, 483), (12, 273, 491, 67), (12, 8, 272, 252, 292, 231, 199, 9, 13, 201, 232, 293, 253, 273), (819, 834, 499, 510), (555, 556, 495, 518), (821, 816, 502, 517), (553, 549, 500, 514), (820, 817, 504, 513), (552, 550, 505, 511), (554, 551, 506, 515), (822, 818, 508, 520), (817, 819, 510, 504), (548, 552, 511, 494), (550, 553, 514, 505), (816, 820, 513, 502), (818, 821, 517, 508), (549, 554, 515, 500), (551, 555, 518, 506), (815, 822, 520, 498), (519, 496, 521, 529), (512, 501, 523, 527), (509, 503, 524, 526), (516, 507, 525, 528), (497, 509, 526, 522), (503, 512, 527, 524), (501, 516, 528, 523), (507, 519, 529, 525), (529, 521, 538, 537), (527, 523, 531, 535), (526, 524, 532, 534), (528, 525, 533, 536), (522, 526, 534, 530), (524, 527, 535, 532), (523, 528, 536, 531), (525, 529, 537, 533), (564, 565, 547, 546), (562, 558, 540, 544), (561, 559, 541, 543), (563, 560, 542, 545), (557, 561, 543, 539), (559, 562, 544, 541), (558, 563, 545, 540), (560, 564, 546, 542), (546, 547, 556, 555), (544, 540, 549, 553), (543, 541, 550, 552), (545, 542, 551, 554), (539, 543, 552, 548), (541, 544, 553, 550), (540, 545, 554, 549), (542, 546, 555, 551), (537, 538, 565, 564), (535, 531, 558, 562), (534, 532, 559, 561), (536, 533, 560, 563), (530, 534, 561, 557), (532, 535, 562, 559), (531, 536, 563, 558), (533, 537, 564, 560), (883, 823, 574, 869), (823, 824, 573, 574), (828, 825, 572, 581), (829, 836, 571, 583), (827, 826, 577, 579), (824, 827, 579, 573), (826, 828, 581, 577), (825, 829, 583, 572), (835, 575, 917, 910), (839, 14, 569, 868), (24, 26, 574, 573), (52, 38, 577, 581), (28, 499, 585, 917, 575), (20, 60, 583, 571), (22, 52, 581, 572), (42, 35, 576, 578), (842, 28, 575, 869), (58, 3, 566, 582), (698, 497, 584, 701), (833, 20, 571, 836), (731, 730, 587, 588), (878, 738, 586, 870), (741, 731, 588, 593), (750, 739, 591, 602), (743, 732, 589, 595), (742, 740, 592, 594), (740, 741, 593, 592), (732, 742, 594, 589), (739, 743, 595, 591), (748, 744, 596, 600), (747, 745, 597, 599), (749, 746, 598, 601), (733, 747, 599, 590), (745, 748, 600, 597), (744, 749, 601, 596), (746, 750, 602, 598), (766, 586, 604, 779), (755, 734, 603, 608), (757, 752, 605, 610), (756, 753, 606, 609), (758, 754, 607, 611), (753, 755, 608, 606), (752, 756, 609, 605), (754, 757, 610, 607), (751, 758, 611, 604), (879, 759, 613, 871), (759, 760, 614, 613), (764, 761, 615, 619), (765, 736, 616, 620), (763, 762, 617, 618), (760, 763, 618, 614), (762, 764, 619, 617), (761, 765, 620, 615), (735, 612, 911, 912, 920, 919), (798, 603, 621, 801), (733, 590, 616, 736), (738, 630, 643, 751), (734, 626, 629, 737), (695, 694, 622, 623), (876, 702, 630, 872), (705, 695, 623, 633), (714, 703, 631, 642), (707, 696, 624, 635), (706, 704, 632, 634), (704, 705, 633, 632), (696, 706, 634, 624), (703, 707, 635, 631), (712, 708, 636, 640), (711, 709, 637, 639), (713, 710, 638, 641), (697, 711, 639, 625), (709, 712, 640, 637), (708, 713, 641, 636), (710, 714, 642, 638), (719, 698, 626, 647), (721, 716, 644, 649), (720, 717, 645, 648), (722, 718, 646, 650), (717, 719, 647, 645), (716, 720, 648, 644), (718, 721, 649, 646), (715, 722, 650, 643), (877, 723, 651, 873), (723, 724, 652, 651), (728, 725, 653, 656), (729, 700, 628, 657), (727, 726, 654, 655), (724, 727, 655, 652), (726, 728, 656, 654), (725, 729, 657, 653), (699, 627, 908, 914, 913), (697, 625, 628, 700), (795, 794, 686, 687), (880, 766, 658, 874), (769, 795, 687, 661), (778, 767, 659, 670), (771, 796, 688, 663), (770, 768, 660, 662), (768, 769, 661, 660), (796, 770, 662, 688), (767, 771, 663, 659), (776, 772, 664, 668), (775, 773, 665, 667), (777, 774, 666, 669), (797, 775, 667, 689), (773, 776, 668, 665), (772, 777, 669, 664), (774, 778, 670, 666), (783, 798, 690, 675), (785, 780, 672, 677), (784, 781, 673, 676), (786, 782, 674, 678), (781, 783, 675, 673), (780, 784, 676, 672), (782, 785, 677, 674), (779, 786, 678, 671), (881, 787, 679, 875), (787, 788, 680, 679), (792, 789, 681, 684), (793, 800, 692, 685), (791, 790, 682, 683), (788, 791, 683, 680), (790, 792, 684, 682), (789, 793, 685, 681), (799, 691, 915, 916, 906), (797, 689, 692, 800), (802, 658, 671, 815), (834, 690, 693, 837), (630, 702, 715, 643), (626, 698, 701, 629), (9, 13, 694, 695), (840, 17, 702, 876), (43, 9, 695, 705), (175, 2, 703, 714), (57, 5, 696, 707), (50, 36, 704, 706), (36, 43, 705, 704), (5, 50, 706, 696), (2, 57, 707, 703), (146, 65, 708, 712), (130, 93, 709, 711), (154, 101, 710, 713), (3, 130, 711, 697), (93, 146, 712, 709), (65, 154, 713, 708), (101, 175, 714, 710), (509, 497, 698, 719), (516, 501, 716, 721), (512, 503, 717, 720), (519, 507, 718, 722), (503, 509, 719, 717), (501, 512, 720, 716), (507, 516, 721, 718), (496, 519, 722, 715), (868, 569, 723, 877), (569, 568, 724, 723), (580, 567, 725, 728), (582, 566, 700, 729), (578, 576, 726, 727), (568, 578, 727, 724), (576, 580, 728, 726), (567, 582, 729, 725), (570, 699, 913, 918), (3, 697, 700, 566), (623, 622, 730, 731), (872, 630, 738, 878), (633, 623, 731, 741), (642, 631, 739, 750), (635, 624, 732, 743), (634, 632, 740, 742), (632, 633, 741, 740), (624, 634, 742, 732), (631, 635, 743, 739), (640, 636, 744, 748), (639, 637, 745, 747), (641, 638, 746, 749), (625, 639, 747, 733), (637, 640, 748, 745), (636, 641, 749, 744), (638, 642, 750, 746), (647, 626, 734, 755), (649, 644, 752, 757), (648, 645, 753, 756), (650, 646, 754, 758), (645, 647, 755, 753), (644, 648, 756, 752), (646, 649, 757, 754), (643, 650, 758, 751), (873, 651, 759, 879), (651, 652, 760, 759), (656, 653, 761, 764), (657, 628, 736, 765), (655, 654, 762, 763), (652, 655, 763, 760), (654, 656, 764, 762), (653, 657, 765, 761), (627, 735, 919, 909, 908), (625, 733, 736, 628), (586, 738, 751, 604), (603, 734, 737, 621), (658, 766, 779, 671), (690, 798, 801, 693), (588, 587, 794, 795), (870, 586, 766, 880), (593, 588, 795, 769), (602, 591, 767, 778), (595, 589, 796, 771), (594, 592, 768, 770), (592, 593, 769, 768), (589, 594, 770, 796), (591, 595, 771, 767), (600, 596, 772, 776), (599, 597, 773, 775), (601, 598, 774, 777), (590, 599, 775, 797), (597, 600, 776, 773), (596, 601, 777, 772), (598, 602, 778, 774), (608, 603, 798, 783), (610, 605, 780, 785), (609, 606, 781, 784), (611, 607, 782, 786), (606, 608, 783, 781), (605, 609, 784, 780), (607, 610, 785, 782), (604, 611, 786, 779), (871, 613, 787, 881), (613, 614, 788, 787), (619, 615, 789, 792), (620, 616, 800, 793), (618, 617, 790, 791), (614, 618, 791, 788), (617, 619, 792, 790), (615, 620, 793, 789), (612, 799, 906, 907, 911), (590, 797, 800, 616), (687, 686, 830, 831), (874, 658, 802, 882), (661, 687, 831, 805), (670, 659, 803, 814), (663, 688, 832, 807), (662, 660, 804, 806), (660, 661, 805, 804), (688, 662, 806, 832), (659, 663, 807, 803), (668, 664, 808, 812), (667, 665, 809, 811), (669, 666, 810, 813), (689, 667, 811, 833), (665, 668, 812, 809), (664, 669, 813, 808), (666, 670, 814, 810), (675, 690, 834, 819), (677, 672, 816, 821), (676, 673, 817, 820), (678, 674, 818, 822), (673, 675, 819, 817), (672, 676, 820, 816), (674, 677, 821, 818), (671, 678, 822, 815), (875, 679, 823, 883), (679, 680, 824, 823), (684, 681, 825, 828), (685, 692, 836, 829), (683, 682, 826, 827), (680, 683, 827, 824), (682, 684, 828, 826), (681, 685, 829, 825), (691, 835, 910, 915), (689, 833, 836, 692), (27, 802, 815, 498), (499, 834, 837, 585), (838, 11, 884, 891), (830, 882, 843, 25), (273, 12, 841, 864), (132, 11, 838, 850), (187, 25, 843, 856), (156, 67, 844, 854), (139, 71, 845, 852), (148, 95, 846, 853), (123, 86, 847, 851), (166, 113, 848, 855), (177, 103, 849, 857), (95, 132, 850, 846), (26, 123, 851, 842), (86, 139, 852, 847), (67, 148, 853, 844), (103, 156, 854, 849), (71, 166, 855, 845), (113, 187, 856, 848), (12, 177, 857, 841), (202, 14, 885, 886), (13, 201, 859, 840), (201, 232, 860, 859), (223, 202, 886, 887), (293, 253, 862, 867), (287, 223, 887, 890), (253, 273, 864, 862), (267, 247, 888, 889), (247, 287, 890, 888), (232, 293, 867, 860), (835, 883, 869, 575), (18, 839, 868, 570), (26, 842, 869, 574), (730, 878, 870, 587), (735, 879, 871, 612), (694, 876, 872, 622), (699, 877, 873, 627), (794, 880, 874, 686), (799, 881, 875, 691), (13, 840, 876, 694), (570, 868, 877, 699), (622, 872, 878, 730), (627, 873, 879, 735), (587, 870, 880, 794), (612, 871, 881, 799), (686, 874, 882, 830), (691, 875, 883, 835), (886, 885, 892, 893), (887, 886, 893, 894), (890, 887, 894, 897), (889, 888, 895, 896), (884, 889, 896, 891), (888, 890, 897, 895), (11, 267, 889, 884), (866, 863, 895, 897), (865, 838, 891, 896), (863, 865, 896, 895), (861, 866, 897, 894), (858, 861, 894, 893), (839, 858, 893, 892), (14, 839, 892, 885), (252, 272, 314, 489), (1526, 1528, 491, 490), (314, 66, 67, 491, 1528), (272, 8, 66, 314), (898, 899, 901, 900), (457, 471, 903, 902), (471, 470, 900, 901), (456, 457, 899, 898), (902, 903, 905, 904), (471, 901, 905, 903), (899, 457, 902, 904), (901, 899, 904, 905), (912, 911, 935, 936), (918, 913, 937, 942), (913, 914, 938, 937), (621, 737, 927, 923), (585, 837, 929, 922), (920, 912, 936, 944), (916, 915, 939, 940), (909, 919, 943, 933), (934, 941, 922, 929), (935, 931, 928, 923, 936), (942, 937, 938, 926, 921), (938, 932, 933, 924, 926), (944, 936, 923, 927), (939, 934, 929, 925, 940), (933, 943, 944, 927, 924), (930, 940, 925, 928, 931), (910, 917, 941, 934), (701, 584, 921, 926), (737, 629, 924, 927), (917, 585, 922, 941), (906, 916, 940, 930), (837, 693, 925, 929), (915, 910, 934, 939), (801, 621, 923, 928), (629, 701, 926, 924), (914, 908, 932, 938), (911, 907, 931, 935), (693, 801, 928, 925), (584, 918, 942, 921), (908, 909, 933, 932), (919, 920, 944, 943), (907, 906, 930, 931), (949, 948, 962, 963), (948, 951, 965, 962), (947, 945, 959, 961), (494, 946, 960, 952), (950, 497, 953, 964), (548, 494, 952, 957), (959, 963, 958, 956), (965, 964, 953, 954), (960, 961, 957, 952), (963, 962, 955, 958), (962, 965, 954, 955), (961, 959, 956, 957), (946, 947, 961, 960), (951, 950, 964, 965), (945, 949, 963, 959), (557, 539, 956, 958), (539, 548, 957, 956), (530, 557, 958, 955), (522, 530, 955, 954), (497, 522, 954, 953), (541, 550, 967, 966), (544, 966, 970, 968), (553, 967, 550), (966, 544, 541), (970, 971, 969, 968), (967, 553, 969, 971), (966, 967, 971, 970), (553, 544, 968, 969), (1450, 974, 10, 1445), (1013, 1361, 1477, 1455), (1220, 981, 975, 1214), (1233, 1214, 975, 994), (1218, 979, 977, 1216), (1219, 980, 978, 1217), (1217, 978, 979, 1218), (1215, 976, 980, 1219), (1221, 982, 981, 1220), (1231, 1227, 988, 992), (1230, 1228, 989, 991), (1232, 1229, 990, 993), (1222, 1230, 991, 983), (1228, 1231, 992, 989), (1227, 1232, 993, 988), (1229, 1233, 994, 990), (1249, 987, 983, 1245), (1248, 986, 984, 1246), (1246, 984, 985, 1247), (1244, 982, 986, 1248), (1238, 976, 987, 1249), (1259, 997, 995, 1257), (1257, 995, 996, 1258), (1239, 977, 997, 1259), (1365, 1017, 1011, 1359), (1358, 1359, 1011, 1010), (1363, 1015, 1013, 1361), (1364, 1016, 1014, 1362), (1362, 1014, 1015, 1363), (1360, 1012, 1016, 1364), (1346, 998, 1017, 1365), (1356, 1352, 1004, 1008), (1355, 1353, 1005, 1007), (1357, 1354, 1006, 1009), (1347, 1355, 1007, 999), (1353, 1356, 1008, 1005), (1352, 1357, 1009, 1004), (1354, 1358, 1010, 1006), (1372, 1003, 999, 1368), (1371, 1002, 1000, 1369), (1369, 1000, 1001, 1370), (1367, 998, 1002, 1371), (1381, 1012, 1003, 1372), (222, 972, 1452, 1451), (1226, 1031, 1027, 1222), (1225, 1030, 1028, 1223), (1223, 1028, 1029, 1224), (1221, 1026, 1030, 1225), (1215, 1020, 1031, 1226), (1236, 1041, 1039, 1234), (1234, 1039, 1040, 1235), (1216, 1021, 1041, 1236), (1197, 1025, 1019, 1191), (1210, 1191, 1019, 1038), (1195, 1023, 1021, 1193), (1196, 1024, 1022, 1194), (1194, 1022, 1023, 1195), (1192, 1020, 1024, 1196), (1198, 1026, 1025, 1197), (1208, 1204, 1032, 1036), (1207, 1205, 1033, 1035), (1209, 1206, 1034, 1037), (1199, 1207, 1035, 1027), (1205, 1208, 1036, 1033), (1204, 1209, 1037, 1032), (1206, 1210, 1038, 1034), (1243, 1048, 1042, 1237), (1256, 1237, 1042, 1061), (1241, 1046, 1044, 1239), (1242, 1047, 1045, 1240), (1240, 1045, 1046, 1241), (1238, 1043, 1047, 1242), (1244, 1049, 1048, 1243), (1254, 1250, 1055, 1059), (1253, 1251, 1056, 1058), (1255, 1252, 1057, 1060), (1245, 1253, 1058, 1050), (1251, 1254, 1059, 1056), (1250, 1255, 1060, 1055), (1252, 1256, 1061, 1057), (1272, 1054, 1050, 1268), (1271, 1053, 1051, 1269), (1269, 1051, 1052, 1270), (1267, 1049, 1053, 1271), (1261, 1043, 1054, 1272), (1282, 1064, 1062, 1280), (1280, 1062, 1063, 1281), (1298, 1303, 1474, 1473), (1330, 1070, 1066, 1326), (1329, 1069, 1067, 1327), (1327, 1067, 1068, 1328), (1325, 1065, 1069, 1329), (1339, 1079, 1070, 1330), (1323, 1084, 1078, 1317), (1316, 1317, 1078, 1077), (1321, 1082, 1080, 1319), (1322, 1083, 1081, 1320), (1320, 1081, 1082, 1321), (1318, 1079, 1083, 1322), (1304, 1065, 1084, 1323), (1314, 1310, 1071, 1075), (1313, 1311, 1072, 1074), (1315, 1312, 1073, 1076), (1305, 1313, 1074, 1066), (1311, 1314, 1075, 1072), (1310, 1315, 1076, 1071), (1312, 1316, 1077, 1073), (1324, 1085, 1080, 1319), (1309, 1091, 1087, 1305), (1308, 1090, 1088, 1306), (1306, 1088, 1089, 1307), (1304, 1086, 1090, 1308), (1318, 1100, 1091, 1309), (1302, 1105, 1099, 1296), (1295, 1296, 1099, 1098), (1300, 1103, 1101, 1298), (1301, 1104, 1102, 1299), (1299, 1102, 1103, 1300), (1297, 1100, 1104, 1301), (1283, 1086, 1105, 1302), (1293, 1289, 1092, 1096), (1292, 1290, 1093, 1095), (1294, 1291, 1094, 1097), (1284, 1292, 1095, 1087), (1290, 1293, 1096, 1093), (1289, 1294, 1097, 1092), (1291, 1295, 1098, 1094), (1164, 1169, 1464, 1463), (1344, 1126, 1120, 1338), (1337, 1338, 1120, 1119), (1342, 1124, 1122, 1340), (1343, 1125, 1123, 1341), (1341, 1123, 1124, 1342), (1339, 1121, 1125, 1343), (1325, 1107, 1126, 1344), (1335, 1331, 1113, 1117), (1334, 1332, 1114, 1116), (1336, 1333, 1115, 1118), (1326, 1334, 1116, 1108), (1332, 1335, 1117, 1114), (1331, 1336, 1118, 1113), (1333, 1337, 1119, 1115), (1345, 1127, 1122, 1340), (1351, 1112, 1108, 1347), (1350, 1111, 1109, 1348), (1348, 1109, 1110, 1349), (1346, 1107, 1111, 1350), (1360, 1121, 1112, 1351), (1407, 1147, 1141, 1401), (1400, 1401, 1141, 1140), (1405, 1145, 1143, 1403), (1406, 1146, 1144, 1404), (1404, 1144, 1145, 1405), (1402, 1142, 1146, 1406), (1388, 1128, 1147, 1407), (1398, 1394, 1134, 1138), (1397, 1395, 1135, 1137), (1399, 1396, 1136, 1139), (1389, 1397, 1137, 1129), (1395, 1398, 1138, 1135), (1394, 1399, 1139, 1134), (1396, 1400, 1140, 1136), (1408, 1148, 1143, 1403), (1414, 1133, 1129, 1410), (1413, 1132, 1130, 1411), (1411, 1130, 1131, 1412), (1409, 1128, 1132, 1413), (1423, 1142, 1133, 1414), (1393, 1154, 1150, 1389), (1392, 1153, 1151, 1390), (1390, 1151, 1152, 1391), (1388, 1149, 1153, 1392), (1402, 1163, 1154, 1393), (1386, 1168, 1162, 1380), (1379, 1380, 1162, 1161), (1384, 1166, 1164, 1382), (1385, 1167, 1165, 1383), (1383, 1165, 1166, 1384), (1381, 1163, 1167, 1385), (1367, 1149, 1168, 1386), (1377, 1373, 1155, 1159), (1376, 1374, 1156, 1158), (1378, 1375, 1157, 1160), (1368, 1376, 1158, 1150), (1374, 1377, 1159, 1156), (1373, 1378, 1160, 1155), (1375, 1379, 1161, 1157), (1387, 1169, 1164, 1382), (1428, 1189, 1183, 1422), (1421, 1422, 1183, 1182), (1426, 1187, 1185, 1424), (1427, 1188, 1186, 1425), (1425, 1186, 1187, 1426), (1423, 1184, 1188, 1427), (1409, 1170, 1189, 1428), (1419, 1415, 1176, 1180), (1418, 1416, 1177, 1179), (1420, 1417, 1178, 1181), (1410, 1418, 1179, 1171), (1416, 1419, 1180, 1177), (1415, 1420, 1181, 1176), (1417, 1421, 1182, 1178), (1303, 1106, 1462, 1474), (1435, 1175, 1171, 1431), (1434, 1174, 1172, 1432), (1432, 1172, 1173, 1433), (1430, 1170, 1174, 1434), (1444, 1184, 1175, 1435), (1031, 1203, 1199, 1027), (1030, 1202, 1200, 1028), (1028, 1200, 1201, 1029), (1026, 1198, 1202, 1030), (1020, 1192, 1203, 1031), (1041, 1213, 1211, 1039), (1039, 1211, 1212, 1040), (1021, 1193, 1213, 1041), (228, 1197, 1191, 220), (244, 220, 1191, 1210), (226, 1195, 1193, 222), (227, 1196, 1194, 225), (225, 1194, 1195, 226), (221, 1192, 1196, 227), (229, 1198, 1197, 228), (242, 238, 1204, 1208), (241, 239, 1205, 1207), (243, 240, 1206, 1209), (230, 241, 1207, 1199), (239, 242, 1208, 1205), (238, 243, 1209, 1204), (240, 244, 1210, 1206), (1025, 1220, 1214, 1019), (1038, 1019, 1214, 1233), (1023, 1218, 1216, 1021), (1024, 1219, 1217, 1022), (1022, 1217, 1218, 1023), (1020, 1215, 1219, 1024), (1026, 1221, 1220, 1025), (1036, 1032, 1227, 1231), (1035, 1033, 1228, 1230), (1037, 1034, 1229, 1232), (1027, 1035, 1230, 1222), (1033, 1036, 1231, 1228), (1032, 1037, 1232, 1227), (1034, 1038, 1233, 1229), (987, 1226, 1222, 983), (986, 1225, 1223, 984), (984, 1223, 1224, 985), (982, 1221, 1225, 986), (976, 1215, 1226, 987), (997, 1236, 1234, 995), (995, 1234, 1235, 996), (1408, 1403, 1479, 1480), (1054, 1249, 1245, 1050), (1053, 1248, 1246, 1051), (1051, 1246, 1247, 1052), (1049, 1244, 1248, 1053), (1043, 1238, 1249, 1054), (1064, 1259, 1257, 1062), (1062, 1257, 1258, 1063), (1044, 1239, 1259, 1064), (981, 1243, 1237, 975), (994, 975, 1237, 1256), (979, 1241, 1239, 977), (980, 1242, 1240, 978), (978, 1240, 1241, 979), (976, 1238, 1242, 980), (982, 1244, 1243, 981), (992, 988, 1250, 1254), (991, 989, 1251, 1253), (993, 990, 1252, 1255), (983, 991, 1253, 1245), (989, 992, 1254, 1251), (988, 993, 1255, 1250), (990, 994, 1256, 1252), (1048, 1266, 1260, 1042), (1061, 1042, 1260, 1279), (1046, 1264, 1262, 1044), (1047, 1265, 1263, 1045), (1045, 1263, 1264, 1046), (1043, 1261, 1265, 1047), (1049, 1267, 1266, 1048), (1059, 1055, 1273, 1277), (1058, 1056, 1274, 1276), (1060, 1057, 1275, 1278), (1050, 1058, 1276, 1268), (1056, 1059, 1277, 1274), (1055, 1060, 1278, 1273), (1057, 1061, 1279, 1275), (212, 1272, 1268, 198), (210, 1271, 1269, 206), (206, 1269, 1270, 208), (195, 1267, 1271, 210), (197, 1261, 1272, 212), (973, 1282, 1280, 479), (479, 1280, 1281, 480), (200, 1262, 1282, 973), (1091, 1288, 1284, 1087), (1090, 1287, 1285, 1088), (1088, 1285, 1286, 1089), (1086, 1283, 1287, 1090), (1100, 1297, 1288, 1091), (211, 1302, 1296, 196), (219, 196, 1296, 1295), (207, 1300, 1298, 200), (209, 1301, 1299, 205), (205, 1299, 1300, 207), (197, 1297, 1301, 209), (195, 1283, 1302, 211), (217, 213, 1289, 1293), (216, 214, 1290, 1292), (218, 215, 1291, 1294), (198, 216, 1292, 1284), (214, 217, 1293, 1290), (213, 218, 1294, 1289), (215, 219, 1295, 1291), (973, 1303, 1298, 200), (1105, 1323, 1317, 1099), (1098, 1099, 1317, 1316), (1103, 1321, 1319, 1101), (1104, 1322, 1320, 1102), (1102, 1320, 1321, 1103), (1100, 1318, 1322, 1104), (1086, 1304, 1323, 1105), (1096, 1092, 1310, 1314), (1095, 1093, 1311, 1313), (1097, 1094, 1312, 1315), (1087, 1095, 1313, 1305), (1093, 1096, 1314, 1311), (1092, 1097, 1315, 1310), (1094, 1098, 1316, 1312), (1106, 1324, 1319, 1101), (1070, 1309, 1305, 1066), (1069, 1308, 1306, 1067), (1067, 1306, 1307, 1068), (1065, 1304, 1308, 1069), (1079, 1318, 1309, 1070), (1112, 1330, 1326, 1108), (1111, 1329, 1327, 1109), (1109, 1327, 1328, 1110), (1107, 1325, 1329, 1111), (1121, 1339, 1330, 1112), (1084, 1344, 1338, 1078), (1077, 1078, 1338, 1337), (1082, 1342, 1340, 1080), (1083, 1343, 1341, 1081), (1081, 1341, 1342, 1082), (1079, 1339, 1343, 1083), (1065, 1325, 1344, 1084), (1075, 1071, 1331, 1335), (1074, 1072, 1332, 1334), (1076, 1073, 1333, 1336), (1066, 1074, 1334, 1326), (1072, 1075, 1335, 1332), (1071, 1076, 1336, 1331), (1073, 1077, 1337, 1333), (1403, 1164, 1463, 1479), (1126, 1365, 1359, 1120), (1119, 1120, 1359, 1358), (1124, 1363, 1361, 1122), (1125, 1364, 1362, 1123), (1123, 1362, 1363, 1124), (1121, 1360, 1364, 1125), (1107, 1346, 1365, 1126), (1117, 1113, 1352, 1356), (1116, 1114, 1353, 1355), (1118, 1115, 1354, 1357), (1108, 1116, 1355, 1347), (1114, 1117, 1356, 1353), (1113, 1118, 1357, 1352), (1115, 1119, 1358, 1354), (1127, 1366, 1361, 1122), (1003, 1351, 1347, 999), (1002, 1350, 1348, 1000), (1000, 1348, 1349, 1001), (998, 1346, 1350, 1002), (1012, 1360, 1351, 1003), (1154, 1372, 1368, 1150), (1153, 1371, 1369, 1151), (1151, 1369, 1370, 1152), (1149, 1367, 1371, 1153), (1163, 1381, 1372, 1154), (1017, 1386, 1380, 1011), (1010, 1011, 1380, 1379), (1015, 1384, 1382, 1013), (1016, 1385, 1383, 1014), (1014, 1383, 1384, 1015), (1012, 1381, 1385, 1016), (998, 1367, 1386, 1017), (1008, 1004, 1373, 1377), (1007, 1005, 1374, 1376), (1009, 1006, 1375, 1378), (999, 1007, 1376, 1368), (1005, 1008, 1377, 1374), (1004, 1009, 1378, 1373), (1006, 1010, 1379, 1375), (1018, 1387, 1382, 1013), (1168, 1407, 1401, 1162), (1161, 1162, 1401, 1400), (1166, 1405, 1403, 1164), (1167, 1406, 1404, 1165), (1165, 1404, 1405, 1166), (1163, 1402, 1406, 1167), (1149, 1388, 1407, 1168), (1159, 1155, 1394, 1398), (1158, 1156, 1395, 1397), (1160, 1157, 1396, 1399), (1150, 1158, 1397, 1389), (1156, 1159, 1398, 1395), (1155, 1160, 1399, 1394), (1157, 1161, 1400, 1396), (1424, 1429, 1482, 1481), (1133, 1393, 1389, 1129), (1132, 1392, 1390, 1130), (1130, 1390, 1391, 1131), (1128, 1388, 1392, 1132), (1142, 1402, 1393, 1133), (1175, 1414, 1410, 1171), (1174, 1413, 1411, 1172), (1172, 1411, 1412, 1173), (1170, 1409, 1413, 1174), (1184, 1423, 1414, 1175), (1147, 1428, 1422, 1141), (1140, 1141, 1422, 1421), (1145, 1426, 1424, 1143), (1146, 1427, 1425, 1144), (1144, 1425, 1426, 1145), (1142, 1423, 1427, 1146), (1128, 1409, 1428, 1147), (1138, 1134, 1415, 1419), (1137, 1135, 1416, 1418), (1139, 1136, 1417, 1420), (1129, 1137, 1418, 1410), (1135, 1138, 1419, 1416), (1134, 1139, 1420, 1415), (1136, 1140, 1421, 1417), (1148, 1429, 1424, 1143), (1189, 1449, 1443, 1183), (1182, 1183, 1443, 1442), (1187, 1447, 1445, 1185), (1188, 1448, 1446, 1186), (1186, 1446, 1447, 1187), (1184, 1444, 1448, 1188), (1170, 1430, 1449, 1189), (1180, 1176, 1436, 1440), (1179, 1177, 1437, 1439), (1181, 1178, 1438, 1441), (1171, 1179, 1439, 1431), (1177, 1180, 1440, 1437), (1176, 1181, 1441, 1436), (1178, 1182, 1442, 1438), (1190, 1450, 1445, 1185), (58, 1435, 1431, 3), (50, 1434, 1432, 36), (36, 1432, 1433, 43), (5, 1430, 1434, 50), (6, 1444, 1435, 58), (1472, 1471, 1503, 1504), (1481, 1482, 1514, 1513), (1462, 1461, 1493, 1494), (1451, 1452, 1484, 1483), (1474, 1462, 1494, 1506), (1460, 1476, 1508, 1492), (1452, 1468, 1500, 1484), (1476, 1475, 1507, 1508), (1106, 1101, 1461, 1462), (1169, 1408, 1480, 1464), (1345, 1340, 1475, 1476), (1262, 1044, 1457, 1471), (1236, 997, 1454, 1470), (1366, 1018, 1456, 1478), (1340, 1080, 1459, 1475), (1190, 1185, 1465, 1466), (1282, 1262, 1471, 1472), (1064, 1282, 1472, 1458), (1018, 1013, 1455, 1456), (1080, 1085, 1460, 1459), (1185, 1424, 1481, 1465), (1216, 1236, 1470, 1469), (1085, 1345, 1476, 1460), (1361, 1366, 1478, 1477), (1101, 1298, 1473, 1461), (1213, 1193, 1467, 1468), (1193, 222, 1451, 1467), (1429, 1190, 1466, 1482), (972, 1213, 1468, 1452), (997, 977, 1453, 1454), (977, 1216, 1469, 1453), (1044, 1064, 1458, 1457), (1499, 1483, 1484, 1500), (1510, 1488, 1487, 1509), (1503, 1489, 1490, 1504), (1506, 1494, 1493, 1505), (1514, 1498, 1497, 1513), (1485, 1501, 1502, 1486), (1492, 1508, 1507, 1491), (1496, 1512, 1511, 1495), (1478, 1456, 1488, 1510), (1465, 1481, 1513, 1497), (1471, 1457, 1489, 1503), (1457, 1458, 1490, 1489), (1464, 1480, 1512, 1496), (1468, 1467, 1499, 1500), (1453, 1469, 1501, 1485), (1477, 1478, 1510, 1509), (1454, 1453, 1485, 1486), (1463, 1464, 1496, 1495), (1473, 1474, 1506, 1505), (1499, 1467, 1520, 1522), (1475, 1459, 1491, 1507), (1461, 1473, 1505, 1493), (1459, 1460, 1492, 1491), (1482, 1466, 1498, 1514), (1458, 1472, 1504, 1490), (1455, 1477, 1509, 1487), (1480, 1479, 1511, 1512), (1469, 1470, 1502, 1501), (1470, 1454, 1486, 1502), (1479, 1463, 1495, 1511), (1456, 1455, 1487, 1488), (1498, 1466, 1516, 1518), (1501, 1469, 1467, 1499), (1499, 1501, 1502, 1500), (1502, 1470, 1468, 1500), (1469, 1467, 1468, 1470), (1457, 1453, 1454, 1458), (1473, 1471, 1472, 1474), (1459, 1461, 1462, 1460), (1477, 1475, 1476, 1478), (1463, 1455, 1456, 1464), (1481, 1479, 1480, 1482), (1457, 1489, 1485, 1453), (1505, 1473, 1471, 1503), (1493, 1461, 1459, 1491), (1509, 1477, 1475, 1507), (1487, 1455, 1463, 1495), (1479, 1511, 1513, 1481), (1485, 1489, 1490, 1486), (1505, 1503, 1504, 1506), (1493, 1491, 1492, 1494), (1509, 1507, 1508, 1510), (1487, 1495, 1496, 1488), (1513, 1511, 1512, 1514), (1512, 1480, 1482, 1514), (1456, 1488, 1496, 1464), (1510, 1478, 1476, 1508), (1462, 1494, 1492, 1460), (1506, 1474, 1472, 1504), (1490, 1458, 1454, 1486), (1516, 1515, 1517, 1518), (1465, 1497, 1517, 1515), (1497, 1498, 1518, 1517), (1466, 1465, 1515, 1516), (1520, 1519, 1521, 1522), (1451, 1483, 1521, 1519), (1483, 1499, 1522, 1521), (1467, 1451, 1519, 1520), (1533, 485, 1524, 1534), (485, 487, 1525, 1524), (492, 489, 1526, 1527), (487, 492, 1527, 1525), (489, 314, 1528, 1526), (1523, 1531, 1529, 484), (483, 1530, 1531, 1523), (1531, 1534, 1532, 1529), (1533, 1534, 1538, 1537), (1535, 1537, 1538, 1536), (1534, 1531, 1536, 1538), (1530, 1533, 1537, 1535), (1531, 1530, 1535, 1536), (1575, 1570, 1540, 1547), (1587, 1568, 1541, 1559), (1593, 1572, 1544, 1565), (1580, 1567, 1539, 1552), (1578, 1574, 1546, 1550), (1574, 1575, 1547, 1546), (1568, 1576, 1603, 1595, 1605, 1548, 1541), (1567, 1578, 1550, 1539), (1572, 1580, 1552, 1544), (1591, 1581, 1553, 1563), (1589, 1582, 1554, 1561), (1590, 1583, 1555, 1562), (1588, 1584, 1556, 1560), (1592, 1585, 1557, 1564), (1594, 1586, 1558, 1566), (1583, 1587, 1559, 1555), (1569, 1588, 1560, 1543, 1606, 1596, 1604), (1584, 1589, 1561, 1556), (1581, 1590, 1562, 1553), (1586, 1591, 1563, 1558), (1582, 1592, 1564, 1554), (1585, 1593, 1565, 1557), (1570, 1594, 1566, 1540), (1677, 1675, 1571, 1611, 1577), (46, 23, 1570, 1575), (122, 24, 1568, 1587), (179, 19, 1572, 1593), (1674, 1673, 1569, 1607, 1579), (59, 21, 1567, 1580), (1672, 1676, 1573, 1616, 1576), (53, 39, 1574, 1578), (39, 46, 1575, 1574), (24, 45, 1600, 1672, 1576, 1568), (1676, 1677, 1577, 1613, 1573), (21, 53, 1578, 1567), (1675, 1674, 1579, 1610, 1571), (19, 59, 1580, 1572), (165, 70, 1581, 1591), (150, 69, 1582, 1589), (138, 85, 1583, 1590), (134, 97, 1584, 1588), (158, 105, 1585, 1592), (186, 112, 1586, 1594), (85, 122, 1587, 1583), (20, 134, 1588, 1569, 1673, 1599), (97, 150, 1589, 1584), (70, 138, 1590, 1581), (112, 165, 1591, 1586), (69, 158, 1592, 1582), (105, 179, 1593, 1585), (23, 186, 1594, 1570), (45, 38, 1601, 1600), (38, 52, 1597, 1601), (52, 22, 1598, 1597), (60, 20, 1599, 1602), (22, 60, 1602, 1598), (1571, 1610, 1656, 1624), (1548, 1605, 1642, 1620), (1608, 1551, 1622, 1650), (1611, 1571, 1624, 1658), (1615, 1548, 1620, 1668), (1542, 1612, 1660, 1617), (1603, 1576, 1626, 1635), (1606, 1543, 1618, 1643), (1605, 1595, 1630, 1642), (1607, 1569, 1623, 1648), (1614, 1545, 1619, 1666), (1543, 1608, 1650, 1618), (1577, 1611, 1658, 1627), (1609, 1542, 1617, 1652), (1613, 1577, 1627, 1664), (1616, 1573, 1625, 1671), (1579, 1607, 1648, 1628), (1551, 1609, 1652, 1622), (1549, 1614, 1666, 1621), (1595, 1603, 1635, 1630), (1576, 1616, 1671, 1626), (1569, 1604, 1639, 1623), (1596, 1606, 1643, 1631), (1610, 1579, 1628, 1656), (1604, 1596, 1631, 1639), (1573, 1613, 1664, 1625), (1612, 1549, 1621, 1660), (1545, 1615, 1668, 1619), (1659, 1633, 1645, 1657), (1647, 1631, 1643, 1649), (1669, 1629, 1641, 1670), (1663, 1634, 1646, 1665), (1653, 1632, 1644, 1655), (1664, 1627, 1640, 1662), (1648, 1623, 1639, 1651), (1658, 1624, 1636, 1661), (1656, 1628, 1638, 1654), (1671, 1625, 1637, 1667), (1661, 1636, 1633, 1659), (1654, 1638, 1632, 1653), (1662, 1640, 1634, 1663), (1667, 1637, 1629, 1669), (1651, 1639, 1631, 1647), (1665, 1646, 1621, 1666), (1649, 1643, 1618, 1650), (1657, 1645, 1617, 1660), (1655, 1644, 1622, 1652), (1670, 1641, 1619, 1668), (1632, 1647, 1649, 1644), (1644, 1649, 1650, 1622), (1638, 1651, 1647, 1632), (1628, 1648, 1651, 1638), (1636, 1654, 1653, 1633), (1645, 1655, 1652, 1617), (1624, 1656, 1654, 1636), (1633, 1653, 1655, 1645), (1634, 1659, 1657, 1646), (1627, 1658, 1661, 1640), (1640, 1661, 1659, 1634), (1646, 1657, 1660, 1621), (1641, 1665, 1666, 1619), (1629, 1663, 1665, 1641), (1637, 1662, 1663, 1629), (1625, 1664, 1662, 1637), (1626, 1671, 1667, 1635), (1630, 1669, 1670, 1642), (1642, 1670, 1668, 1620), (1635, 1667, 1669, 1630), (1598, 1602, 1674, 1675), (1676, 1672, 1682, 1684), (1677, 1676, 1684, 1685), (1675, 1677, 1685, 1683), (1602, 1599, 1673, 1674), (1680, 1681, 1684, 1682), (1681, 1678, 1685, 1684), (1678, 1679, 1683, 1685), (1598, 1675, 1683, 1679), (1672, 1600, 1680, 1682), (1597, 1598, 1679, 1678), (1601, 1597, 1678, 1681), (1600, 1601, 1681, 1680)])
me_cube_003.use_remesh_preserve_volume = False
me_cube_003.use_remesh_preserve_attributes = False
me_cube_003.use_mirror_vertex_groups = False
me_cube_003.update()

# ---- objects
ob_cube = bpy.data.objects.new('Cube', me_cube_003)

# ---- transforms, parenting, visibility, modifiers, constraints
ob_cube.location = (0.0, 0.0, 1.0)
ob_cube.scale = (4.243, 4.243, 4.243)
ob_cube.lineart.crease_threshold = 0.0

# ---- collection membership
col_collection_1.objects.link(ob_cube)

# ---- scene / render settings (as saved in the file)
scene.frame_start = 1; scene.frame_end = 250; scene.frame_set(1)
scene.render.engine = 'BLENDER_EEVEE_NEXT'
scene.render.image_settings.compression = 90
scene.render.resolution_percentage = 50
scene.render.dither_intensity = 0.0
scene.cycles.use_denoising = False
scene.cycles.samples = 10
scene.cycles.sampling_pattern = 'TABULATED_SOBOL'
scene.cycles.light_sampling_threshold = 0.0
scene.cycles.use_adaptive_sampling = False
scene.cycles.use_light_tree = False
scene.cycles.blur_glossy = 0.0
scene.cycles.volume_bounces = 1
scene.cycles.pixel_filter_type = 'GAUSSIAN'
scene.cycles.sample_clamp_indirect = 0.0
scene.view_settings.view_transform = 'Standard'
bpy.context.view_layer.update()

# ---- added for rendering (the .blend has no active camera and no usable light): camera, sun
cam_auto = bpy.data.cameras.new('AutoCamera')
cam_auto.lens = 50.0
cam_auto.sensor_width = 36.0
cam_auto.clip_end = 7771.09
ob_auto_camera = bpy.data.objects.new('AutoCamera', cam_auto)
scene.collection.objects.link(ob_auto_camera)
ob_auto_camera.location = (543.757, -531.804, 516.209)
ob_auto_camera.rotation_euler = (1.09748, -7.21219e-08, 0.694738)
scene.camera = ob_auto_camera
light_auto_sun = bpy.data.lights.new('AutoSun', 'SUN')
light_auto_sun.energy = 3.0
light_auto_sun.angle = 0.0523599
ob_auto_sun = bpy.data.objects.new('AutoSun', light_auto_sun)
scene.collection.objects.link(ob_auto_sun)
ob_auto_sun.rotation_euler = (0.872665, 0.174533, 0.523599)
bpy.context.view_layer.update()
